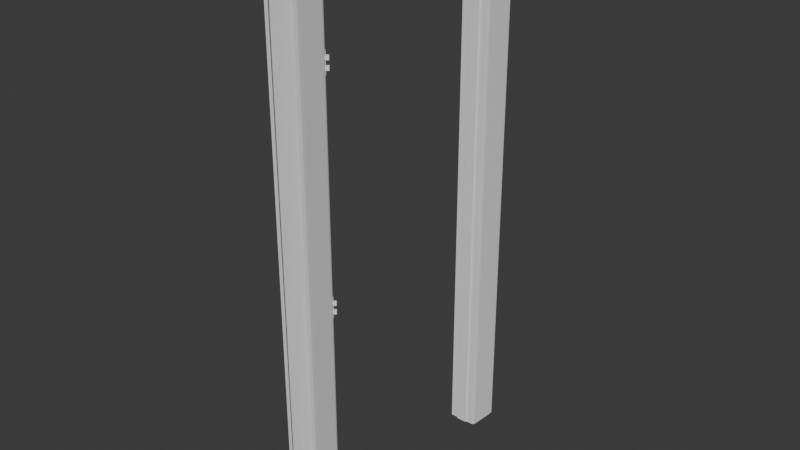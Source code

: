 # Source: door_frame.blend  (saved by Blender 4.3.34; exported with 4.5.12 LTS)
import bpy
from mathutils import Matrix  # noqa: F401  (used for matrix-valued properties, if any)

bpy.ops.wm.read_factory_settings(use_empty=True)
scene = bpy.context.scene
scene.name = 'Scene'

# ---- collections
col_collection = bpy.data.collections.new('Collection'); scene.collection.children.link(col_collection)

# ---- world
world_world = bpy.data.worlds.new('World'); scene.world = world_world
world_world.use_nodes = True; world_world.node_tree.nodes.clear()
_N = world_world.node_tree.nodes; _L = world_world.node_tree.links
n0 = _N.new('ShaderNodeOutputWorld'); n0.name = 'World Output'; n0.location = (300, 300)
n1 = _N.new('ShaderNodeBackground'); n1.name = 'Background'; n1.location = (10, 300)
n1.inputs[0].default_value = (0.05088, 0.05088, 0.05088, 1.0)
_L.new(n1.outputs[0], n0.inputs[0])
n0.is_active_output = True
world_world.color = (0.05088, 0.05088, 0.05088)
world_world.sun_shadow_jitter_overblur = 0.0

# ---- meshes
me_sm_door_frame = bpy.data.meshes.new('SM_Door_Frame')
me_sm_door_frame.from_pydata([(0.0641, 0.0, 0.5173), (0.0641, 2.116, 0.5176), (0.0493, 2.116, 0.5176), (0.0493, 0.0, 0.5173), (0.0527, 0.0, 0.4007), (0.0527, 1.999, 0.4), (0.0587, 0.0, 0.4138), (0.0587, 2.013, 0.4132), (0.0641, 0.0, 0.4982), (0.0641, 2.097, 0.4984), (0.0493, 2.116, -0.5172), (0.0641, 2.116, -0.5172), (0.0527, 1.999, -0.4), (0.0587, 2.012, -0.4131), (0.0641, 2.097, -0.4981), (0.0641, 0.0001, -0.5172), (0.0493, 0.0001, -0.5172), (0.0527, 0.0001, -0.4), (0.0587, 0.0001, -0.4131), (0.0641, 0.0001, -0.4981), (0.0204, 1.999, -0.4), (0.0204, 0.0, -0.4003), (0.0204, 1.999, 0.4), (0.0204, 0.0001, 0.4004), (-0.0641, 0.0, 0.5173), (-0.0641, 2.116, 0.5176), (-0.0493, 2.116, 0.5176), (-0.0493, 0.0, 0.5173), (-0.0527, 0.0, 0.4007), (-0.0527, 1.999, 0.4), (-0.0587, 0.0, 0.4138), (-0.0587, 2.013, 0.4132), (-0.0641, 0.0, 0.4982), (-0.0641, 2.097, 0.4984), (-0.0493, 2.116, -0.5172), (-0.0641, 2.116, -0.5172), (-0.0527, 1.999, -0.4), (-0.0587, 2.012, -0.4131), (-0.0641, 2.097, -0.4981), (-0.0641, 0.0001, -0.5172), (-0.0493, 0.0001, -0.5172), (-0.0527, 0.0001, -0.4), (-0.0587, 0.0001, -0.4131), (-0.0641, 0.0001, -0.4981), (-0.0204, 1.999, -0.4), (-0.0204, 0.0, -0.4003), (-0.0204, 1.999, 0.4), (-0.0204, 0.0001, 0.4004)], [], [(20, 12, 5), (5, 22, 20), (12, 20, 21), (21, 17, 12), (2, 3, 0), (0, 1, 2), (5, 7, 6), (6, 4, 5), (7, 9, 8), (8, 6, 7), (8, 9, 1), (1, 0, 8), (13, 18, 19), (19, 14, 13), (15, 11, 14), (14, 19, 15), (11, 1, 9), (9, 14, 11), (13, 7, 5), (5, 12, 13), (14, 9, 7), (7, 13, 14), (12, 17, 18), (18, 13, 12), (10, 2, 1), (1, 11, 10), (16, 10, 11), (11, 15, 16), (22, 5, 4), (4, 23, 22), (44, 46, 29), (29, 36, 44), (36, 41, 45), (45, 44, 36), (26, 25, 24), (24, 27, 26), (29, 28, 30), (30, 31, 29), (31, 30, 32), (32, 33, 31), (32, 24, 25), (25, 33, 32), (37, 38, 43), (43, 42, 37), (39, 43, 38), (38, 35, 39), (35, 38, 33), (33, 25, 35), (37, 36, 29), (29, 31, 37), (38, 37, 31), (31, 33, 38), (36, 37, 42), (42, 41, 36), (34, 35, 25), (25, 26, 34), (40, 39, 35), (35, 34, 40), (46, 47, 28), (28, 29, 46)])
me_sm_door_frame.polygons.foreach_set('use_smooth', [True] * 60)
_k = set([(0, 1), (0, 2), (1, 2), (1, 11), (4, 5), (4, 22), (5, 7), (5, 12), (5, 20), (5, 22), (10, 11), (11, 15), (12, 13), (12, 17), (12, 20), (14, 15), (24, 25), (24, 26), (25, 26), (25, 34), (25, 35), (28, 29), (28, 46), (29, 31), (29, 36), (29, 46), (34, 35), (35, 39), (36, 37), (36, 41), (36, 44)])
me_sm_door_frame.attributes.new('sharp_edge', 'BOOLEAN', 'EDGE').data.foreach_set('value', [ (min(e.vertices), max(e.vertices)) in _k for e in me_sm_door_frame.edges])
_uv = me_sm_door_frame.uv_layers.new(name='UVMap')
_uv.uv.foreach_set('vector', [0.8436, 0.5213, 0.8275, 0.5213, 0.8275, 0.1233, 0.8275, 0.1233, 0.8436, 0.1233, 0.8436, 0.5213, 0.901, 0.0026, 0.9177, 0.0025, 0.9177, 0.9587, 0.9177, 0.9587, 0.901, 0.9587, 0.901, 0.0026, 0.7942, 0.7897, 0.7942, 0.1234, 0.8058, 0.1233, 0.8058, 0.1233, 0.8058, 0.7896, 0.7942, 0.7897, 0.421, 0.0693, 0.4361, 0.0551, 0.4366, 0.927, 0.4366, 0.927, 0.4216, 0.9271, 0.421, 0.0693, 0.4361, 0.0551, 0.4731, 0.0184, 0.4732, 0.927, 0.4732, 0.927, 0.4366, 0.927, 0.4361, 0.0551, 0.4732, 0.927, 0.4731, 0.0184, 0.4891, 0.003, 0.4891, 0.003, 0.4891, 0.9269, 0.4732, 0.927, 0.5092, 0.8742, 0.5092, 0.0027, 0.5461, 0.0027, 0.5461, 0.0027, 0.5461, 0.911, 0.5092, 0.8742, 0.562, 0.0028, 0.562, 0.9192, 0.5461, 0.911, 0.5461, 0.911, 0.5461, 0.0027, 0.562, 0.0028, 0.6261, 0.1238, 0.6261, 0.6385, 0.6168, 0.629, 0.6168, 0.629, 0.6168, 0.1333, 0.6261, 0.1238, 0.5744, 0.1756, 0.5746, 0.5866, 0.5672, 0.58, 0.5672, 0.58, 0.567, 0.1821, 0.5744, 0.1756, 0.6168, 0.1333, 0.6168, 0.629, 0.5746, 0.5866, 0.5746, 0.5866, 0.5744, 0.1756, 0.6168, 0.1333, 0.4941, 0.8682, 0.4941, 0.0025, 0.5092, 0.0027, 0.5092, 0.0027, 0.5092, 0.8742, 0.4941, 0.8682, 0.9721, 0.0025, 0.9721, 0.4685, 0.964, 0.4685, 0.964, 0.4685, 0.964, 0.0026, 0.9721, 0.0025, 0.8225, 0.1233, 0.8225, 0.7896, 0.8108, 0.7897, 0.8108, 0.7897, 0.8108, 0.1234, 0.8225, 0.1233, 0.9228, 0.0026, 0.9394, 0.0025, 0.9394, 0.9588, 0.9394, 0.9588, 0.9228, 0.9588, 0.9228, 0.0026, 0.8436, 0.5213, 0.8436, 0.1233, 0.8275, 0.1233, 0.8275, 0.1233, 0.8275, 0.5213, 0.8436, 0.5213, 0.901, 0.0026, 0.901, 0.9587, 0.9177, 0.9587, 0.9177, 0.9587, 0.9177, 0.0025, 0.901, 0.0026, 0.7942, 0.7897, 0.8058, 0.7896, 0.8058, 0.1233, 0.8058, 0.1233, 0.7942, 0.1234, 0.7942, 0.7897, 0.421, 0.0693, 0.4216, 0.9271, 0.4366, 0.927, 0.4366, 0.927, 0.4361, 0.0551, 0.421, 0.0693, 0.4361, 0.0551, 0.4366, 0.927, 0.4732, 0.927, 0.4732, 0.927, 0.4731, 0.0184, 0.4361, 0.0551, 0.4732, 0.927, 0.4891, 0.9269, 0.4891, 0.003, 0.4891, 0.003, 0.4731, 0.0184, 0.4732, 0.927, 0.5092, 0.8742, 0.5461, 0.911, 0.5461, 0.0027, 0.5461, 0.0027, 0.5092, 0.0027, 0.5092, 0.8742, 0.562, 0.0028, 0.5461, 0.0027, 0.5461, 0.911, 0.5461, 0.911, 0.562, 0.9192, 0.562, 0.0028, 0.6261, 0.1238, 0.6168, 0.1333, 0.6168, 0.629, 0.6168, 0.629, 0.6261, 0.6385, 0.6261, 0.1238, 0.5744, 0.1756, 0.567, 0.1821, 0.5672, 0.58, 0.5672, 0.58, 0.5746, 0.5866, 0.5744, 0.1756, 0.6168, 0.1333, 0.5744, 0.1756, 0.5746, 0.5866, 0.5746, 0.5866, 0.6168, 0.629, 0.6168, 0.1333, 0.4941, 0.8682, 0.5092, 0.8742, 0.5092, 0.0027, 0.5092, 0.0027, 0.4941, 0.0025, 0.4941, 0.8682, 0.9721, 0.0025, 0.964, 0.0026, 0.964, 0.4685, 0.964, 0.4685, 0.9721, 0.4685, 0.9721, 0.0025, 0.8225, 0.1233, 0.8108, 0.1234, 0.8108, 0.7897, 0.8108, 0.7897, 0.8225, 0.7896, 0.8225, 0.1233, 0.9228, 0.0026, 0.9228, 0.9588, 0.9394, 0.9588, 0.9394, 0.9588, 0.9394, 0.0025, 0.9228, 0.0026])
me_sm_door_frame.update()
me_sm_door_frame.normals_split_custom_set([tuple(v) for v in zip(*[iter([1.456e-05, -1.0, 0.0001991, 1.457e-05, -1.0, 0.0001994, 1.457e-05, -1.0, 0.0001994, 2.563e-05, -1.0, 0.0001994, 2.562e-05, -1.0, 0.0001991, 2.563e-05, -1.0, 0.0001992, -0.003067, -0.0001393, 1.0, -0.003068, -0.0001007, 1.0, -0.003106, -0.0001001, 1.0, -0.003106, -0.0001001, 1.0, -0.003105, -9.998e-05, 1.0, -0.003067, -0.0001393, 1.0, 0.0, -0.0001418, 1.0, 0.0, -0.0001418, 1.0, 0.0, -0.0001418, 1.0, 0.0, -0.0001418, 1.0, 0.0, -0.0001418, 1.0, 0.0, -0.0001418, 1.0, 0.9098, -9.91e-05, -0.4151, 0.9981, -0.002703, -0.06139, 0.9976, 4.822e-06, -0.06932, 0.9976, 4.822e-06, -0.06932, 0.9098, -0.0001019, -0.4151, 0.9098, -9.91e-05, -0.4151, 0.9981, -0.002703, -0.06139, 0.9982, -0.002701, -0.06067, 0.9981, -9.191e-06, -0.06206, 0.9981, -9.191e-06, -0.06206, 0.9976, 4.822e-06, -0.06932, 0.9981, -0.002703, -0.06139, 0.9981, -9.191e-06, -0.06206, 0.9982, -0.002701, -0.06067, 1.0, -2.252e-07, 0.0, 1.0, -2.252e-07, 0.0, 1.0, 0.0, 0.0, 0.9981, -9.191e-06, -0.06206, 0.9981, -0.002699, 0.0613, 0.9976, 0.0, 0.06923, 0.9981, -2.65e-09, 0.062, 0.9981, -2.65e-09, 0.062, 0.9982, -0.002706, 0.06058, 0.9981, -0.002699, 0.0613, 1.0, 0.0, 0.0, 1.0, -2.943e-08, 0.0, 0.9982, -0.002706, 0.06058, 0.9982, -0.002706, 0.06058, 0.9981, -2.65e-09, 0.062, 1.0, 0.0, 0.0, 1.0, -2.943e-08, 0.0, 1.0, -2.252e-07, 0.0, 0.9982, -0.002701, -0.06067, 0.9982, -0.002701, -0.06067, 0.9982, -0.002706, 0.06058, 1.0, -2.943e-08, 0.0, 0.9981, -0.002699, 0.0613, 0.9981, -0.002703, -0.06139, 0.9153, -0.4028, 9.993e-05, 0.9153, -0.4028, 9.993e-05, 0.9153, -0.4028, 0.0001009, 0.9981, -0.002699, 0.0613, 0.9982, -0.002706, 0.06058, 0.9982, -0.002701, -0.06067, 0.9981, -0.002703, -0.06139, 0.9981, -0.002703, -0.06139, 0.9981, -0.002699, 0.0613, 0.9982, -0.002706, 0.06058, 0.9092, 0.0, 0.4164, 0.9092, 0.0, 0.4164, 0.9976, 0.0, 0.06923, 0.9976, 0.0, 0.06923, 0.9981, -0.002699, 0.0613, 0.9092, 0.0, 0.4164, 0.0, 1.0, 9.633e-05, 0.0, 1.0, 9.681e-05, 0.0, 1.0, 9.681e-05, 0.0, 1.0, 9.681e-05, 0.0, 1.0, 9.632e-05, 0.0, 1.0, 9.633e-05, 0.0, 0.0, -1.0, 0.0, 0.0, -1.0, 0.0, 0.0, -1.0, 0.0, 0.0, -1.0, 0.0, 0.0, -1.0, 0.0, 0.0, -1.0, 0.003885, -0.0003382, -1.0, 0.003885, -0.0003, -1.0, 0.003885, -0.0003005, -1.0, 0.003919, -0.0002998, -1.0, 0.003919, -0.0002993, -1.0, 0.003919, -0.0002996, -1.0, -2.953e-05, -1.0, 0.0001984, -2.564e-05, -1.0, 0.0001995, 3.729e-05, -1.0, 0.0002008, 3.729e-05, -1.0, 0.0002008, -1.457e-05, -1.0, 0.0001994, -2.953e-05, -1.0, 0.0001984, 0.003067, -0.0001005, 1.0, 0.003104, -9.995e-05, 1.0, 0.003105, -0.0001001, 1.0, 0.003105, -0.0001001, 1.0, 0.003067, -0.0001007, 1.0, 0.003067, -0.0001005, 1.0, 0.0, -0.0001418, 1.0, 0.0, -0.0001418, 1.0, 0.0, -0.0001418, 1.0, 0.0, -0.0001418, 1.0, 0.0, -0.0001418, 1.0, 0.0, -0.0001418, 1.0, -0.9098, -0.0001008, -0.415, -0.9098, -0.0001019, -0.4151, -0.9976, -8.518e-05, -0.06932, -0.9976, -8.518e-05, -0.06932, -0.9981, -0.002703, -0.06139, -0.9098, -0.0001008, -0.415, -0.9981, -0.002703, -0.06139, -0.9976, -8.518e-05, -0.06932, -0.9981, 2.388e-06, -0.06206, -0.9981, 2.388e-06, -0.06206, -0.9982, -0.002703, -0.06067, -0.9981, -0.002703, -0.06139, -0.9981, 2.388e-06, -0.06206, -1.0, 1.8e-10, 0.0, -1.0, -3.788e-07, 0.0, -1.0, -3.788e-07, 0.0, -0.9982, -0.002703, -0.06067, -0.9981, 2.388e-06, -0.06206, -0.9981, -0.002699, 0.0613, -0.9982, -0.002701, 0.06058, -0.9981, 0.0, 0.062, -0.9981, 0.0, 0.062, -0.9976, -1.541e-08, 0.06923, -0.9981, -0.002699, 0.0613, -1.0, 0.0, 0.0, -0.9981, 0.0, 0.062, -0.9982, -0.002701, 0.06058, -0.9982, -0.002701, 0.06058, -1.0, -9.022e-09, 0.0, -1.0, 0.0, 0.0, -1.0, -9.022e-09, 0.0, -0.9982, -0.002701, 0.06058, -0.9982, -0.002703, -0.06067, -0.9982, -0.002703, -0.06067, -1.0, -3.788e-07, 0.0, -1.0, -9.022e-09, 0.0, -0.9981, -0.002699, 0.0613, -0.9153, -0.4028, 0.000101, -0.9153, -0.4028, 9.99e-05, -0.9153, -0.4028, 9.99e-05, -0.9981, -0.002703, -0.06139, -0.9981, -0.002699, 0.0613, -0.9982, -0.002701, 0.06058, -0.9981, -0.002699, 0.0613, -0.9981, -0.002703, -0.06139, -0.9981, -0.002703, -0.06139, -0.9982, -0.002703, -0.06067, -0.9982, -0.002701, 0.06058, -0.9092, 0.0, 0.4164, -0.9981, -0.002699, 0.0613, -0.9976, -1.541e-08, 0.06923, -0.9976, -1.541e-08, 0.06923, -0.9092, 0.0, 0.4164, -0.9092, 0.0, 0.4164, 0.0, 1.0, 9.632e-05, 0.0, 1.0, 9.632e-05, 0.0, 1.0, 9.632e-05, 0.0, 1.0, 9.681e-05, 0.0, 1.0, 9.681e-05, 0.0, 1.0, 9.681e-05, 0.0, 0.0, -1.0, 0.0, 0.0, -1.0, 0.0, 0.0, -1.0, 0.0, 0.0, -1.0, 0.0, 0.0, -1.0, 0.0, 0.0, -1.0, -0.003919, -0.0002996, -1.0, -0.003919, -0.0002992, -1.0, -0.003919, -0.0002999, -1.0, -0.003884, -0.0003005, -1.0, -0.003884, -0.0003, -1.0, -0.003884, -0.0003, -1.0])] * 3)])
me_sm_door_frame_hinges = bpy.data.meshes.new('SM_Door_Frame_Hinges')
me_sm_door_frame_hinges.from_pydata([(0.0635, 0.1244, 0.398), (0.0641, 0.1244, 0.395), (0.0627, 0.1244, 0.3922), (0.0599, 0.1244, 0.3906), (0.0568, 0.1244, 0.391), (0.0545, 0.1244, 0.3931), (0.054, 0.1244, 0.3961), (0.055, 0.1244, 0.4009), (0.0612, 0.1244, 0.4001), (0.0635, 0.1398, 0.398), (0.0641, 0.1398, 0.395), (0.0627, 0.1398, 0.3922), (0.0599, 0.1398, 0.3906), (0.0568, 0.1398, 0.391), (0.0545, 0.1398, 0.3931), (0.054, 0.1398, 0.3961), (0.055, 0.1398, 0.4009), (0.0612, 0.1398, 0.4001), (0.0641, 0.1713, 0.395), (0.0635, 0.1713, 0.398), (0.0627, 0.1713, 0.3922), (0.0599, 0.1713, 0.3906), (0.0568, 0.1713, 0.391), (0.0545, 0.1713, 0.3931), (0.054, 0.1713, 0.3961), (0.0612, 0.1713, 0.4001), (0.0641, 0.1564, 0.395), (0.0635, 0.1564, 0.398), (0.0627, 0.1564, 0.3922), (0.0599, 0.1564, 0.3906), (0.0568, 0.1564, 0.391), (0.0545, 0.1564, 0.3931), (0.054, 0.1564, 0.3961), (0.0535, 0.1564, 0.3977), (0.0612, 0.1564, 0.4001), (0.0209, 0.1873, 0.3977), (0.0209, 0.1873, 0.4009), (0.0527, 0.1244, 0.3977), (0.0527, 0.1244, 0.4009), (0.0527, 0.1398, 0.4009), (0.0527, 0.1398, 0.3977), (0.0527, 0.1713, 0.3977), (0.0527, 0.1564, 0.3977), (0.0527, 0.1564, 0.4009), (0.0527, 0.1713, 0.4009), (0.0527, 0.1873, 0.3977), (0.0527, 0.1873, 0.4009), (0.0535, 0.1244, 0.3977), (0.0535, 0.1398, 0.3977), (0.0535, 0.1713, 0.3977), (0.055, 0.1713, 0.4009), (0.055, 0.1564, 0.4009), (0.0209, 0.1082, 0.3977), (0.0209, 0.1082, 0.4009), (0.0527, 0.1082, 0.4009), (0.0527, 0.1082, 0.3977), (0.0635, 1.736, 0.398), (0.0641, 1.736, 0.395), (0.0627, 1.736, 0.3922), (0.0599, 1.736, 0.3906), (0.0568, 1.736, 0.391), (0.0545, 1.736, 0.3931), (0.054, 1.736, 0.3961), (0.055, 1.736, 0.4009), (0.0612, 1.736, 0.4001), (0.0635, 1.751, 0.398), (0.0641, 1.751, 0.395), (0.0627, 1.751, 0.3922), (0.0599, 1.751, 0.3906), (0.0568, 1.751, 0.391), (0.0545, 1.751, 0.3931), (0.054, 1.751, 0.3961), (0.055, 1.751, 0.4009), (0.0612, 1.751, 0.4001), (0.0641, 1.783, 0.395), (0.0635, 1.783, 0.398), (0.0627, 1.783, 0.3922), (0.0599, 1.783, 0.3906), (0.0568, 1.783, 0.391), (0.0545, 1.783, 0.3931), (0.054, 1.783, 0.3961), (0.0612, 1.783, 0.4001), (0.0641, 1.768, 0.395), (0.0635, 1.768, 0.398), (0.0627, 1.768, 0.3922), (0.0599, 1.768, 0.3906), (0.0568, 1.768, 0.391), (0.0545, 1.768, 0.3931), (0.054, 1.768, 0.3961), (0.0535, 1.768, 0.3977), (0.0612, 1.768, 0.4001), (0.0209, 1.799, 0.3977), (0.0209, 1.799, 0.4009), (0.0527, 1.736, 0.3977), (0.0527, 1.736, 0.4009), (0.0527, 1.751, 0.4009), (0.0527, 1.751, 0.3977), (0.0527, 1.783, 0.3977), (0.0527, 1.768, 0.3977), (0.0527, 1.768, 0.4009), (0.0527, 1.783, 0.4009), (0.0527, 1.799, 0.3977), (0.0527, 1.799, 0.4009), (0.0535, 1.736, 0.3977), (0.0535, 1.751, 0.3977), (0.0535, 1.783, 0.3977), (0.055, 1.783, 0.4009), (0.055, 1.768, 0.4009), (0.0209, 1.72, 0.3977), (0.0209, 1.72, 0.4009), (0.0527, 1.72, 0.4009), (0.0527, 1.72, 0.3977), (0.0635, 0.9107, 0.398), (0.0641, 0.9107, 0.395), (0.0627, 0.9107, 0.3922), (0.0599, 0.9107, 0.3906), (0.0568, 0.9107, 0.391), (0.0545, 0.9107, 0.3931), (0.054, 0.9107, 0.3961), (0.055, 0.9107, 0.4009), (0.0612, 0.9107, 0.4001), (0.0635, 0.926, 0.398), (0.0641, 0.926, 0.395), (0.0627, 0.926, 0.3922), (0.0599, 0.926, 0.3906), (0.0568, 0.926, 0.391), (0.0545, 0.926, 0.3931), (0.054, 0.926, 0.3961), (0.055, 0.926, 0.4009), (0.0612, 0.926, 0.4001), (0.0641, 0.9576, 0.395), (0.0635, 0.9576, 0.398), (0.0627, 0.9576, 0.3922), (0.0599, 0.9576, 0.3906), (0.0568, 0.9576, 0.391), (0.0545, 0.9576, 0.3931), (0.054, 0.9576, 0.3961), (0.0612, 0.9576, 0.4001), (0.0641, 0.9427, 0.395), (0.0635, 0.9427, 0.398), (0.0627, 0.9427, 0.3922), (0.0599, 0.9427, 0.3906), (0.0568, 0.9427, 0.391), (0.0545, 0.9427, 0.3931), (0.054, 0.9427, 0.3961), (0.0535, 0.9427, 0.3977), (0.0612, 0.9427, 0.4001), (0.0209, 0.9736, 0.3977), (0.0209, 0.9736, 0.4009), (0.0527, 0.9107, 0.3977), (0.0527, 0.9107, 0.4009), (0.0527, 0.926, 0.4009), (0.0527, 0.926, 0.3977), (0.0527, 0.9576, 0.3977), (0.0527, 0.9427, 0.3977), (0.0527, 0.9427, 0.4009), (0.0527, 0.9576, 0.4009), (0.0527, 0.9736, 0.3977), (0.0527, 0.9736, 0.4009), (0.0535, 0.9107, 0.3977), (0.0535, 0.926, 0.3977), (0.0535, 0.9576, 0.3977), (0.055, 0.9576, 0.4009), (0.055, 0.9427, 0.4009), (0.0209, 0.8944, 0.3977), (0.0209, 0.8944, 0.4009), (0.0527, 0.8944, 0.4009), (0.0527, 0.8944, 0.3977)], [], [(10, 9, 0), (0, 1, 10), (11, 10, 1), (1, 2, 11), (12, 11, 2), (2, 3, 12), (13, 12, 3), (3, 4, 13), (14, 13, 4), (4, 5, 14), (15, 14, 5), (5, 6, 15), (17, 16, 7), (7, 8, 17), (8, 7, 47), (47, 6, 8), (9, 17, 8), (8, 0, 9), (18, 19, 27), (27, 26, 18), (20, 18, 26), (26, 28, 20), (21, 20, 28), (28, 29, 21), (22, 21, 29), (29, 30, 22), (23, 22, 30), (30, 31, 23), (24, 23, 31), (31, 32, 24), (25, 50, 51), (51, 34, 25), (36, 35, 52), (52, 53, 36), (34, 51, 33), (33, 32, 34), (19, 25, 34), (34, 27, 19), (37, 47, 7), (7, 38, 37), (38, 7, 16), (16, 39, 38), (40, 48, 47), (47, 37, 40), (41, 49, 33), (33, 42, 41), (43, 51, 50), (50, 44, 43), (33, 51, 43), (43, 42, 33), (16, 48, 40), (40, 39, 16), (38, 53, 54), (53, 38, 39), (37, 52, 40), (52, 35, 42), (43, 44, 36), (36, 53, 43), (36, 44, 46), (46, 45, 35), (35, 36, 46), (41, 44, 50), (50, 49, 41), (41, 35, 45), (53, 39, 43), (42, 43, 39), (39, 40, 42), (40, 52, 42), (15, 48, 16), (16, 17, 15), (24, 49, 50), (50, 25, 24), (32, 33, 49), (49, 24, 32), (5, 4, 1), (1, 0, 5), (4, 3, 2), (2, 1, 4), (5, 0, 8), (8, 6, 5), (9, 10, 13), (13, 14, 9), (10, 11, 12), (12, 13, 10), (9, 14, 15), (15, 17, 9), (19, 18, 22), (22, 23, 19), (18, 20, 21), (21, 22, 18), (19, 23, 24), (24, 25, 19), (45, 46, 44), (44, 41, 45), (31, 30, 26), (26, 27, 31), (30, 29, 28), (28, 26, 30), (31, 27, 34), (34, 32, 31), (55, 54, 53), (53, 52, 55), (35, 41, 42), (52, 37, 55), (37, 38, 54), (54, 55, 37), (6, 47, 48), (48, 15, 6), (66, 65, 56), (56, 57, 66), (67, 66, 57), (57, 58, 67), (68, 67, 58), (58, 59, 68), (69, 68, 59), (59, 60, 69), (70, 69, 60), (60, 61, 70), (71, 70, 61), (61, 62, 71), (73, 72, 63), (63, 64, 73), (64, 63, 103), (103, 62, 64), (65, 73, 64), (64, 56, 65), (74, 75, 83), (83, 82, 74), (76, 74, 82), (82, 84, 76), (77, 76, 84), (84, 85, 77), (78, 77, 85), (85, 86, 78), (79, 78, 86), (86, 87, 79), (80, 79, 87), (87, 88, 80), (81, 106, 107), (107, 90, 81), (92, 91, 108), (108, 109, 92), (90, 107, 89), (89, 88, 90), (75, 81, 90), (90, 83, 75), (93, 103, 63), (63, 94, 93), (94, 63, 72), (72, 95, 94), (96, 104, 103), (103, 93, 96), (97, 105, 89), (89, 98, 97), (99, 107, 106), (106, 100, 99), (89, 107, 99), (99, 98, 89), (72, 104, 96), (96, 95, 72), (94, 109, 110), (109, 94, 95), (93, 108, 96), (108, 91, 98), (99, 100, 92), (92, 109, 99), (92, 100, 102), (102, 101, 91), (91, 92, 102), (97, 100, 106), (106, 105, 97), (97, 91, 101), (109, 95, 99), (98, 99, 95), (95, 96, 98), (96, 108, 98), (71, 104, 72), (72, 73, 71), (80, 105, 106), (106, 81, 80), (88, 89, 105), (105, 80, 88), (61, 60, 57), (57, 56, 61), (60, 59, 58), (58, 57, 60), (61, 56, 64), (64, 62, 61), (65, 66, 69), (69, 70, 65), (66, 67, 68), (68, 69, 66), (65, 70, 71), (71, 73, 65), (75, 74, 78), (78, 79, 75), (74, 76, 77), (77, 78, 74), (75, 79, 80), (80, 81, 75), (101, 102, 100), (100, 97, 101), (87, 86, 82), (82, 83, 87), (86, 85, 84), (84, 82, 86), (87, 83, 90), (90, 88, 87), (111, 110, 109), (109, 108, 111), (91, 97, 98), (108, 93, 111), (93, 94, 110), (110, 111, 93), (62, 103, 104), (104, 71, 62), (122, 121, 112), (112, 113, 122), (123, 122, 113), (113, 114, 123), (124, 123, 114), (114, 115, 124), (125, 124, 115), (115, 116, 125), (126, 125, 116), (116, 117, 126), (127, 126, 117), (117, 118, 127), (129, 128, 119), (119, 120, 129), (120, 119, 159), (159, 118, 120), (121, 129, 120), (120, 112, 121), (130, 131, 139), (139, 138, 130), (132, 130, 138), (138, 140, 132), (133, 132, 140), (140, 141, 133), (134, 133, 141), (141, 142, 134), (135, 134, 142), (142, 143, 135), (136, 135, 143), (143, 144, 136), (137, 162, 163), (163, 146, 137), (148, 147, 164), (164, 165, 148), (146, 163, 145), (145, 144, 146), (131, 137, 146), (146, 139, 131), (149, 159, 119), (119, 150, 149), (150, 119, 128), (128, 151, 150), (152, 160, 159), (159, 149, 152), (153, 161, 145), (145, 154, 153), (155, 163, 162), (162, 156, 155), (145, 163, 155), (155, 154, 145), (128, 160, 152), (152, 151, 128), (150, 165, 166), (165, 150, 151), (149, 164, 152), (164, 147, 154), (155, 156, 148), (148, 165, 155), (148, 156, 158), (158, 157, 147), (147, 148, 158), (153, 156, 162), (162, 161, 153), (153, 147, 157), (165, 151, 155), (154, 155, 151), (151, 152, 154), (152, 164, 154), (127, 160, 128), (128, 129, 127), (136, 161, 162), (162, 137, 136), (144, 145, 161), (161, 136, 144), (117, 116, 113), (113, 112, 117), (116, 115, 114), (114, 113, 116), (117, 112, 120), (120, 118, 117), (121, 122, 125), (125, 126, 121), (122, 123, 124), (124, 125, 122), (121, 126, 127), (127, 129, 121), (131, 130, 134), (134, 135, 131), (130, 132, 133), (133, 134, 130), (131, 135, 136), (136, 137, 131), (157, 158, 156), (156, 153, 157), (143, 142, 138), (138, 139, 143), (142, 141, 140), (140, 138, 142), (143, 139, 146), (146, 144, 143), (167, 166, 165), (165, 164, 167), (147, 153, 154), (164, 149, 167), (149, 150, 166), (166, 167, 149), (118, 159, 160), (160, 127, 118)])
me_sm_door_frame_hinges.polygons.foreach_set('use_smooth', [True] * 324)
_k = set([(0, 1), (0, 8), (1, 2), (2, 3), (3, 4), (4, 5), (5, 6), (6, 47), (7, 8), (7, 38), (9, 10), (9, 17), (10, 11), (11, 12), (12, 13), (13, 14), (14, 15), (15, 48), (16, 17), (16, 39), (18, 19), (18, 20), (19, 25), (20, 21), (21, 22), (22, 23), (23, 24), (24, 49), (25, 50), (26, 27), (26, 28), (27, 34), (28, 29), (29, 30), (30, 31), (31, 32), (32, 33), (33, 42), (33, 49), (34, 51), (35, 36), (35, 45), (35, 52), (36, 46), (36, 53), (37, 38), (37, 47), (37, 55), (38, 54), (39, 40), (39, 43), (40, 42), (40, 48), (41, 44), (41, 45), (41, 49), (42, 43), (43, 51), (44, 46), (44, 50), (45, 46), (47, 48), (52, 53), (52, 55), (53, 54), (54, 55), (56, 57), (56, 64), (57, 58), (58, 59), (59, 60), (60, 61), (61, 62), (62, 103), (63, 64), (63, 94), (65, 66), (65, 73), (66, 67), (67, 68), (68, 69), (69, 70), (70, 71), (71, 104), (72, 73), (72, 95), (74, 75), (74, 76), (75, 81), (76, 77), (77, 78), (78, 79), (79, 80), (80, 105), (81, 106), (82, 83), (82, 84), (83, 90), (84, 85), (85, 86), (86, 87), (87, 88), (88, 89), (89, 98), (89, 105), (90, 107), (91, 92), (91, 101), (91, 108), (92, 102), (92, 109), (93, 94), (93, 103), (93, 111), (94, 110), (95, 96), (95, 99), (96, 98), (96, 104), (97, 100), (97, 101), (97, 105), (98, 99), (99, 107), (100, 102), (100, 106), (101, 102), (103, 104), (108, 109), (108, 111), (109, 110), (110, 111), (112, 113), (112, 120), (113, 114), (114, 115), (115, 116), (116, 117), (117, 118), (118, 159), (119, 120), (119, 150), (121, 122), (121, 129), (122, 123), (123, 124), (124, 125), (125, 126), (126, 127), (127, 160), (128, 129), (128, 151), (130, 131), (130, 132), (131, 137), (132, 133), (133, 134), (134, 135), (135, 136), (136, 161), (137, 162), (138, 139), (138, 140), (139, 146), (140, 141), (141, 142), (142, 143), (143, 144), (144, 145), (145, 154), (145, 161), (146, 163), (147, 148), (147, 157), (147, 164), (148, 158), (148, 165), (149, 150), (149, 159), (149, 167), (150, 166), (151, 152), (151, 155), (152, 154), (152, 160), (153, 156), (153, 157), (153, 161), (154, 155), (155, 163), (156, 158), (156, 162), (157, 158), (159, 160), (164, 165), (164, 167), (165, 166), (166, 167)])
me_sm_door_frame_hinges.attributes.new('sharp_edge', 'BOOLEAN', 'EDGE').data.foreach_set('value', [ (min(e.vertices), max(e.vertices)) in _k for e in me_sm_door_frame_hinges.edges])
_uv = me_sm_door_frame_hinges.uv_layers.new(name='UVMap')
_uv.uv.foreach_set('vector', [0.9772, 0.2899, 0.9772, 0.2866, 0.9934, 0.2866, 0.9934, 0.2866, 0.9934, 0.2899, 0.9772, 0.2899, 0.9772, 0.2932, 0.9772, 0.2899, 0.9934, 0.2899, 0.9934, 0.2899, 0.9934, 0.2932, 0.9772, 0.2932, 0.9772, 0.2966, 0.9772, 0.2932, 0.9934, 0.2932, 0.9934, 0.2932, 0.9934, 0.2966, 0.9772, 0.2966, 0.9772, 0.2999, 0.9772, 0.2966, 0.9934, 0.2966, 0.9934, 0.2966, 0.9934, 0.2999, 0.9772, 0.2999, 0.9772, 0.3031, 0.9772, 0.2999, 0.9934, 0.2999, 0.9934, 0.2999, 0.9934, 0.3031, 0.9772, 0.3031, 0.9772, 0.3064, 0.9772, 0.3031, 0.9934, 0.3031, 0.9934, 0.3031, 0.9934, 0.3064, 0.9772, 0.3064, 0.9772, 0.2833, 0.9772, 0.2767, 0.9934, 0.2767, 0.9934, 0.2767, 0.9934, 0.2833, 0.9772, 0.2833, 0.5671, 0.6007, 0.567, 0.594, 0.5705, 0.5929, 0.5705, 0.5929, 0.5721, 0.5935, 0.5671, 0.6007, 0.9772, 0.2866, 0.9772, 0.2833, 0.9934, 0.2833, 0.9934, 0.2833, 0.9934, 0.2866, 0.9772, 0.2866, 0.584, 0.8973, 0.584, 0.894, 0.5996, 0.894, 0.5996, 0.894, 0.5996, 0.8973, 0.584, 0.8973, 0.584, 0.9006, 0.584, 0.8973, 0.5996, 0.8973, 0.5996, 0.8973, 0.5996, 0.9006, 0.584, 0.9006, 0.584, 0.904, 0.584, 0.9006, 0.5996, 0.9006, 0.5996, 0.9006, 0.5996, 0.904, 0.584, 0.904, 0.584, 0.9073, 0.584, 0.904, 0.5996, 0.904, 0.5996, 0.904, 0.5996, 0.9073, 0.584, 0.9073, 0.584, 0.9106, 0.584, 0.9073, 0.5996, 0.9073, 0.5996, 0.9073, 0.5996, 0.9106, 0.584, 0.9106, 0.584, 0.9138, 0.584, 0.9106, 0.5996, 0.9106, 0.5996, 0.9106, 0.5996, 0.9138, 0.584, 0.9138, 0.584, 0.8908, 0.584, 0.8841, 0.5996, 0.8841, 0.5996, 0.8841, 0.5996, 0.8908, 0.584, 0.8908, 0.7292, 0.5461, 0.7326, 0.5461, 0.7326, 0.6297, 0.7326, 0.6297, 0.7292, 0.6297, 0.7292, 0.5461, 0.7645, 0.7668, 0.7644, 0.7601, 0.7679, 0.759, 0.7679, 0.759, 0.7695, 0.7596, 0.7645, 0.7668, 0.584, 0.894, 0.584, 0.8908, 0.5996, 0.8908, 0.5996, 0.8908, 0.5996, 0.894, 0.584, 0.894, 0.5706, 0.592, 0.5705, 0.5929, 0.567, 0.594, 0.567, 0.594, 0.5673, 0.5917, 0.5706, 0.592, 0.9934, 0.2743, 0.9934, 0.2767, 0.9772, 0.2767, 0.9772, 0.2767, 0.9772, 0.2743, 0.9934, 0.2743, 0.5679, 0.6701, 0.567, 0.6701, 0.567, 0.6539, 0.567, 0.6539, 0.5679, 0.6539, 0.5679, 0.6701, 0.5679, 0.7034, 0.567, 0.7034, 0.567, 0.6877, 0.567, 0.6877, 0.5679, 0.6877, 0.5679, 0.7034, 0.5996, 0.8818, 0.5996, 0.8841, 0.584, 0.8841, 0.584, 0.8841, 0.584, 0.8818, 0.5996, 0.8818, 0.7679, 0.759, 0.7644, 0.7601, 0.7647, 0.7578, 0.7647, 0.7578, 0.768, 0.7581, 0.7679, 0.759, 0.8275, 0.5968, 0.831, 0.5979, 0.8311, 0.5987, 0.8311, 0.5987, 0.8277, 0.5991, 0.8275, 0.5968, 0.6334, 0.8818, 0.6506, 0.8481, 0.6506, 0.8818, 0.6506, 0.8481, 0.6334, 0.8818, 0.6173, 0.8818, 0.5679, 0.6539, 0.6015, 0.6367, 0.5679, 0.6701, 0.6015, 0.6367, 0.6015, 0.7203, 0.5679, 0.6877, 0.5996, 0.8818, 0.584, 0.8818, 0.567, 0.8481, 0.567, 0.8481, 0.6506, 0.8481, 0.5996, 0.8818, 0.567, 0.8481, 0.584, 0.8818, 0.567, 0.8818, 0.6929, 0.1166, 0.6929, 0.1133, 0.7265, 0.1133, 0.7265, 0.1133, 0.7265, 0.1166, 0.6929, 0.1166, 0.8395, 0.6591, 0.8361, 0.6595, 0.8359, 0.6572, 0.8359, 0.6572, 0.8394, 0.6583, 0.8395, 0.6591, 0.5679, 0.7034, 0.6015, 0.7203, 0.5679, 0.7203, 0.6506, 0.8481, 0.6173, 0.8818, 0.5996, 0.8818, 0.964, 0.5763, 0.9674, 0.5763, 0.9674, 0.5939, 0.9674, 0.5939, 0.964, 0.5939, 0.964, 0.5763, 0.5679, 0.6701, 0.6015, 0.6367, 0.5679, 0.6877, 0.8326, 0.5973, 0.831, 0.5979, 0.8275, 0.5968, 0.8275, 0.5968, 0.8275, 0.5901, 0.8326, 0.5973, 0.841, 0.6577, 0.8394, 0.6583, 0.8359, 0.6572, 0.8359, 0.6572, 0.8359, 0.6505, 0.841, 0.6577, 0.5996, 0.9138, 0.5996, 0.9156, 0.584, 0.9156, 0.584, 0.9156, 0.584, 0.9138, 0.5996, 0.9138, 0.5752, 0.5945, 0.5772, 0.5971, 0.5721, 0.6043, 0.5721, 0.6043, 0.569, 0.6033, 0.5752, 0.5945, 0.5772, 0.5971, 0.5772, 0.6004, 0.5752, 0.6032, 0.5752, 0.6032, 0.5721, 0.6043, 0.5772, 0.5971, 0.5752, 0.5945, 0.569, 0.6033, 0.5671, 0.6007, 0.5671, 0.6007, 0.5721, 0.5935, 0.5752, 0.5945, 0.8295, 0.5875, 0.8326, 0.5865, 0.8376, 0.5937, 0.8376, 0.5937, 0.8357, 0.5963, 0.8295, 0.5875, 0.8326, 0.5865, 0.8357, 0.5876, 0.8376, 0.5904, 0.8376, 0.5904, 0.8376, 0.5937, 0.8326, 0.5865, 0.8295, 0.5875, 0.8357, 0.5963, 0.8326, 0.5973, 0.8326, 0.5973, 0.8275, 0.5901, 0.8295, 0.5875, 0.8378, 0.6479, 0.841, 0.6469, 0.846, 0.6541, 0.846, 0.6541, 0.8441, 0.6567, 0.8378, 0.6479, 0.841, 0.6469, 0.8441, 0.648, 0.846, 0.6508, 0.846, 0.6508, 0.846, 0.6541, 0.841, 0.6469, 0.8378, 0.6479, 0.8441, 0.6567, 0.841, 0.6577, 0.841, 0.6577, 0.8359, 0.6505, 0.8378, 0.6479, 0.779, 0.6971, 0.7824, 0.6971, 0.7824, 0.7141, 0.7824, 0.7141, 0.779, 0.7141, 0.779, 0.6971, 0.7726, 0.7606, 0.7746, 0.7632, 0.7695, 0.7704, 0.7695, 0.7704, 0.7664, 0.7694, 0.7726, 0.7606, 0.7746, 0.7632, 0.7746, 0.7665, 0.7726, 0.7693, 0.7726, 0.7693, 0.7695, 0.7704, 0.7746, 0.7632, 0.7726, 0.7606, 0.7664, 0.7694, 0.7645, 0.7668, 0.7645, 0.7668, 0.7695, 0.7596, 0.7726, 0.7606, 0.7644, 0.1166, 0.7644, 0.1133, 0.798, 0.1133, 0.798, 0.1133, 0.798, 0.1166, 0.7644, 0.1166, 0.6015, 0.7203, 0.5679, 0.7034, 0.5679, 0.6877, 0.6015, 0.6367, 0.5679, 0.6539, 0.5679, 0.6367, 0.7715, 0.6468, 0.7748, 0.6468, 0.7748, 0.664, 0.7748, 0.664, 0.7715, 0.664, 0.7715, 0.6468, 0.9934, 0.3064, 0.9934, 0.3081, 0.9772, 0.3081, 0.9772, 0.3081, 0.9772, 0.3064, 0.9934, 0.3064, 0.4396, 0.0025, 0.4429, 0.0025, 0.4429, 0.0187, 0.4429, 0.0187, 0.4396, 0.0187, 0.4396, 0.0025, 0.4363, 0.0025, 0.4396, 0.0025, 0.4396, 0.0187, 0.4396, 0.0187, 0.4363, 0.0187, 0.4363, 0.0025, 0.4329, 0.0025, 0.4363, 0.0025, 0.4363, 0.0187, 0.4363, 0.0187, 0.4329, 0.0187, 0.4329, 0.0025, 0.4296, 0.0025, 0.4329, 0.0025, 0.4329, 0.0187, 0.4329, 0.0187, 0.4296, 0.0187, 0.4296, 0.0025, 0.4263, 0.0025, 0.4296, 0.0025, 0.4296, 0.0187, 0.4296, 0.0187, 0.4263, 0.0187, 0.4263, 0.0025, 0.4231, 0.0025, 0.4263, 0.0025, 0.4263, 0.0187, 0.4263, 0.0187, 0.4231, 0.0187, 0.4231, 0.0025, 0.4461, 0.0025, 0.4528, 0.0025, 0.4528, 0.0187, 0.4528, 0.0187, 0.4461, 0.0187, 0.4461, 0.0025, 0.7231, 0.3289, 0.723, 0.3222, 0.7265, 0.3211, 0.7265, 0.3211, 0.7281, 0.3217, 0.7231, 0.3289, 0.4429, 0.0025, 0.4461, 0.0025, 0.4461, 0.0187, 0.4461, 0.0187, 0.4429, 0.0187, 0.4429, 0.0025, 0.7827, 0.8349, 0.7859, 0.8349, 0.7859, 0.8505, 0.7859, 0.8505, 0.7827, 0.8505, 0.7827, 0.8349, 0.7793, 0.8349, 0.7827, 0.8349, 0.7827, 0.8505, 0.7827, 0.8505, 0.7793, 0.8505, 0.7793, 0.8349, 0.776, 0.8349, 0.7793, 0.8349, 0.7793, 0.8505, 0.7793, 0.8505, 0.776, 0.8505, 0.776, 0.8349, 0.7727, 0.8349, 0.776, 0.8349, 0.776, 0.8505, 0.776, 0.8505, 0.7727, 0.8505, 0.7727, 0.8349, 0.7694, 0.8349, 0.7727, 0.8349, 0.7727, 0.8505, 0.7727, 0.8505, 0.7694, 0.8505, 0.7694, 0.8349, 0.7661, 0.8349, 0.7694, 0.8349, 0.7694, 0.8505, 0.7694, 0.8505, 0.7661, 0.8505, 0.7661, 0.8349, 0.7892, 0.8349, 0.7959, 0.8349, 0.7959, 0.8505, 0.7959, 0.8505, 0.7892, 0.8505, 0.7892, 0.8349, 0.7851, 0.6065, 0.7884, 0.6065, 0.7884, 0.6901, 0.7884, 0.6901, 0.7851, 0.6901, 0.7851, 0.6065, 0.6875, 0.797, 0.6874, 0.7903, 0.6909, 0.7892, 0.6909, 0.7892, 0.6925, 0.7898, 0.6875, 0.797, 0.7859, 0.8349, 0.7892, 0.8349, 0.7892, 0.8505, 0.7892, 0.8505, 0.7859, 0.8505, 0.7859, 0.8349, 0.7266, 0.3203, 0.7265, 0.3211, 0.723, 0.3222, 0.723, 0.3222, 0.7233, 0.3199, 0.7266, 0.3203, 0.4552, 0.0187, 0.4528, 0.0187, 0.4528, 0.0025, 0.4528, 0.0025, 0.4552, 0.0025, 0.4552, 0.0187, 0.5679, 0.7607, 0.567, 0.7607, 0.567, 0.7445, 0.567, 0.7445, 0.5679, 0.7445, 0.5679, 0.7607, 0.5679, 0.794, 0.567, 0.794, 0.567, 0.7783, 0.567, 0.7783, 0.5679, 0.7783, 0.5679, 0.794, 0.7982, 0.8505, 0.7959, 0.8505, 0.7959, 0.8349, 0.7959, 0.8349, 0.7982, 0.8349, 0.7982, 0.8505, 0.6909, 0.7892, 0.6874, 0.7903, 0.6877, 0.788, 0.6877, 0.788, 0.691, 0.7883, 0.6909, 0.7892, 0.6874, 0.7679, 0.6909, 0.769, 0.691, 0.7699, 0.691, 0.7699, 0.6877, 0.7702, 0.6874, 0.7679, 0.7982, 0.8843, 0.8319, 0.9015, 0.7982, 0.9015, 0.8319, 0.9015, 0.7982, 0.8843, 0.7982, 0.8682, 0.5679, 0.7445, 0.6015, 0.7273, 0.5679, 0.7607, 0.6015, 0.7273, 0.6015, 0.8109, 0.5679, 0.7783, 0.7982, 0.8505, 0.7982, 0.8349, 0.8319, 0.8179, 0.8319, 0.8179, 0.8319, 0.9015, 0.7982, 0.8505, 0.8319, 0.8179, 0.7982, 0.8349, 0.7982, 0.8179, 0.8031, 0.1166, 0.8031, 0.1132, 0.8367, 0.1132, 0.8367, 0.1132, 0.8367, 0.1166, 0.8031, 0.1166, 0.7328, 0.7699, 0.7295, 0.7702, 0.7292, 0.7679, 0.7292, 0.7679, 0.7327, 0.769, 0.7328, 0.7699, 0.5679, 0.794, 0.6015, 0.8109, 0.5679, 0.8109, 0.8319, 0.9015, 0.7982, 0.8682, 0.7982, 0.8505, 0.6065, 0.7273, 0.6099, 0.7273, 0.6099, 0.7449, 0.6099, 0.7449, 0.6065, 0.7449, 0.6065, 0.7273, 0.5679, 0.7607, 0.6015, 0.7273, 0.5679, 0.7783, 0.6925, 0.7684, 0.6909, 0.769, 0.6874, 0.7679, 0.6874, 0.7679, 0.6875, 0.7612, 0.6925, 0.7684, 0.7343, 0.7684, 0.7327, 0.769, 0.7292, 0.7679, 0.7292, 0.7679, 0.7292, 0.7612, 0.7343, 0.7684, 0.7661, 0.8505, 0.7644, 0.8505, 0.7644, 0.8349, 0.7644, 0.8349, 0.7661, 0.8349, 0.7661, 0.8505, 0.7313, 0.3227, 0.7332, 0.3253, 0.7281, 0.3325, 0.7281, 0.3325, 0.725, 0.3315, 0.7313, 0.3227, 0.7332, 0.3253, 0.7332, 0.3286, 0.7313, 0.3314, 0.7313, 0.3314, 0.7281, 0.3325, 0.7332, 0.3253, 0.7313, 0.3227, 0.725, 0.3315, 0.7231, 0.3289, 0.7231, 0.3289, 0.7281, 0.3217, 0.7313, 0.3227, 0.6894, 0.7586, 0.6925, 0.7576, 0.6976, 0.7648, 0.6976, 0.7648, 0.6957, 0.7674, 0.6894, 0.7586, 0.6925, 0.7576, 0.6957, 0.7588, 0.6976, 0.7615, 0.6976, 0.7615, 0.6976, 0.7648, 0.6925, 0.7576, 0.6894, 0.7586, 0.6957, 0.7674, 0.6925, 0.7684, 0.6925, 0.7684, 0.6875, 0.7612, 0.6894, 0.7586, 0.7312, 0.7586, 0.7343, 0.7576, 0.7394, 0.7648, 0.7394, 0.7648, 0.7374, 0.7674, 0.7312, 0.7586, 0.7343, 0.7576, 0.7374, 0.7588, 0.7394, 0.7615, 0.7394, 0.7615, 0.7394, 0.7648, 0.7343, 0.7576, 0.7312, 0.7586, 0.7374, 0.7674, 0.7343, 0.7684, 0.7343, 0.7684, 0.7292, 0.7612, 0.7312, 0.7586, 0.6148, 0.6418, 0.6181, 0.6418, 0.6181, 0.6587, 0.6181, 0.6587, 0.6148, 0.6587, 0.6148, 0.6418, 0.6957, 0.7908, 0.6976, 0.7934, 0.6925, 0.8006, 0.6925, 0.8006, 0.6894, 0.7996, 0.6957, 0.7908, 0.6976, 0.7934, 0.6976, 0.7967, 0.6957, 0.7995, 0.6957, 0.7995, 0.6925, 0.8006, 0.6976, 0.7934, 0.6957, 0.7908, 0.6894, 0.7996, 0.6875, 0.797, 0.6875, 0.797, 0.6925, 0.7898, 0.6957, 0.7908, 0.567, 0.1418, 0.567, 0.1384, 0.6006, 0.1384, 0.6006, 0.1384, 0.6006, 0.1418, 0.567, 0.1418, 0.6015, 0.8109, 0.5679, 0.794, 0.5679, 0.7783, 0.6015, 0.7273, 0.5679, 0.7445, 0.5679, 0.7273, 0.8275, 0.6468, 0.8309, 0.6468, 0.8309, 0.664, 0.8309, 0.664, 0.8275, 0.664, 0.8275, 0.6468, 0.4231, 0.0187, 0.4213, 0.0187, 0.4213, 0.0025, 0.4213, 0.0025, 0.4231, 0.0025, 0.4231, 0.0187, 0.9772, 0.2295, 0.9772, 0.2262, 0.9934, 0.2262, 0.9934, 0.2262, 0.9934, 0.2295, 0.9772, 0.2295, 0.9772, 0.2328, 0.9772, 0.2295, 0.9934, 0.2295, 0.9934, 0.2295, 0.9934, 0.2328, 0.9772, 0.2328, 0.9772, 0.2362, 0.9772, 0.2328, 0.9934, 0.2328, 0.9934, 0.2328, 0.9934, 0.2362, 0.9772, 0.2362, 0.9772, 0.2395, 0.9772, 0.2362, 0.9934, 0.2362, 0.9934, 0.2362, 0.9934, 0.2395, 0.9772, 0.2395, 0.9772, 0.2427, 0.9772, 0.2395, 0.9934, 0.2395, 0.9934, 0.2395, 0.9934, 0.2427, 0.9772, 0.2427, 0.9772, 0.246, 0.9772, 0.2427, 0.9934, 0.2427, 0.9934, 0.2427, 0.9934, 0.246, 0.9772, 0.246, 0.9772, 0.223, 0.9772, 0.2163, 0.9934, 0.2163, 0.9934, 0.2163, 0.9934, 0.223, 0.9772, 0.223, 0.8275, 0.7668, 0.8275, 0.7601, 0.831, 0.759, 0.831, 0.759, 0.8326, 0.7596, 0.8275, 0.7668, 0.9772, 0.2262, 0.9772, 0.223, 0.9934, 0.223, 0.9934, 0.223, 0.9934, 0.2262, 0.9772, 0.2262, 0.6739, 0.8651, 0.6772, 0.8651, 0.6772, 0.8807, 0.6772, 0.8807, 0.6739, 0.8807, 0.6739, 0.8651, 0.6706, 0.8651, 0.6739, 0.8651, 0.6739, 0.8807, 0.6739, 0.8807, 0.6706, 0.8807, 0.6706, 0.8651, 0.6673, 0.8651, 0.6706, 0.8651, 0.6706, 0.8807, 0.6706, 0.8807, 0.6673, 0.8807, 0.6673, 0.8651, 0.6639, 0.8651, 0.6673, 0.8651, 0.6673, 0.8807, 0.6673, 0.8807, 0.6639, 0.8807, 0.6639, 0.8651, 0.6607, 0.8651, 0.6639, 0.8651, 0.6639, 0.8807, 0.6639, 0.8807, 0.6607, 0.8807, 0.6607, 0.8651, 0.6574, 0.8651, 0.6607, 0.8651, 0.6607, 0.8807, 0.6607, 0.8807, 0.6574, 0.8807, 0.6574, 0.8651, 0.6805, 0.8651, 0.6871, 0.8651, 0.6871, 0.8807, 0.6871, 0.8807, 0.6805, 0.8807, 0.6805, 0.8651, 0.7292, 0.4555, 0.7326, 0.4555, 0.7326, 0.5391, 0.7326, 0.5391, 0.7292, 0.5391, 0.7292, 0.4555, 0.6066, 0.797, 0.6065, 0.7903, 0.61, 0.7892, 0.61, 0.7892, 0.6116, 0.7898, 0.6066, 0.797, 0.6772, 0.8651, 0.6805, 0.8651, 0.6805, 0.8807, 0.6805, 0.8807, 0.6772, 0.8807, 0.6772, 0.8651, 0.8311, 0.7581, 0.831, 0.759, 0.8275, 0.7601, 0.8275, 0.7601, 0.8278, 0.7578, 0.8311, 0.7581, 0.9934, 0.2139, 0.9934, 0.2163, 0.9772, 0.2163, 0.9772, 0.2163, 0.9772, 0.2139, 0.9934, 0.2139, 0.6055, 0.9218, 0.6047, 0.9218, 0.6047, 0.9056, 0.6047, 0.9056, 0.6055, 0.9056, 0.6055, 0.9218, 0.6055, 0.955, 0.6047, 0.955, 0.6047, 0.9394, 0.6047, 0.9394, 0.6055, 0.9394, 0.6055, 0.955, 0.6895, 0.8807, 0.6871, 0.8807, 0.6871, 0.8651, 0.6871, 0.8651, 0.6895, 0.8651, 0.6895, 0.8807, 0.61, 0.7892, 0.6065, 0.7903, 0.6068, 0.788, 0.6068, 0.788, 0.6101, 0.7883, 0.61, 0.7892, 0.6065, 0.7679, 0.61, 0.769, 0.6101, 0.7699, 0.6101, 0.7699, 0.6068, 0.7702, 0.6065, 0.7679, 0.6895, 0.9145, 0.7231, 0.9317, 0.6895, 0.9317, 0.7231, 0.9317, 0.6895, 0.9145, 0.6895, 0.8984, 0.6055, 0.9056, 0.6391, 0.8884, 0.6055, 0.9218, 0.6391, 0.8884, 0.6391, 0.972, 0.6055, 0.9394, 0.6895, 0.8807, 0.6895, 0.8651, 0.7231, 0.8481, 0.7231, 0.8481, 0.7231, 0.9317, 0.6895, 0.8807, 0.7231, 0.8481, 0.6895, 0.8651, 0.6895, 0.8481, 0.6593, 0.323, 0.6593, 0.3196, 0.693, 0.3196, 0.693, 0.3196, 0.693, 0.323, 0.6593, 0.323, 0.9807, 0.3269, 0.9774, 0.3273, 0.9772, 0.325, 0.9772, 0.325, 0.9807, 0.3261, 0.9807, 0.3269, 0.6055, 0.955, 0.6391, 0.972, 0.6055, 0.972, 0.7231, 0.9317, 0.6895, 0.8984, 0.6895, 0.8807, 0.6183, 0.7449, 0.6149, 0.7449, 0.6149, 0.7273, 0.6149, 0.7273, 0.6183, 0.7273, 0.6183, 0.7449, 0.6055, 0.9218, 0.6391, 0.8884, 0.6055, 0.9394, 0.6116, 0.7684, 0.61, 0.769, 0.6065, 0.7679, 0.6065, 0.7679, 0.6065, 0.7612, 0.6116, 0.7684, 0.9823, 0.3255, 0.9807, 0.3261, 0.9772, 0.325, 0.9772, 0.325, 0.9772, 0.3183, 0.9823, 0.3255, 0.6574, 0.8807, 0.6557, 0.8807, 0.6557, 0.8651, 0.6557, 0.8651, 0.6574, 0.8651, 0.6574, 0.8807, 0.8357, 0.7606, 0.8377, 0.7632, 0.8326, 0.7704, 0.8326, 0.7704, 0.8295, 0.7694, 0.8357, 0.7606, 0.8377, 0.7632, 0.8377, 0.7665, 0.8357, 0.7693, 0.8357, 0.7693, 0.8326, 0.7704, 0.8377, 0.7632, 0.8357, 0.7606, 0.8295, 0.7694, 0.8275, 0.7668, 0.8275, 0.7668, 0.8326, 0.7596, 0.8357, 0.7606, 0.6085, 0.7586, 0.6116, 0.7576, 0.6167, 0.7648, 0.6167, 0.7648, 0.6147, 0.7675, 0.6085, 0.7586, 0.6116, 0.7576, 0.6147, 0.7588, 0.6167, 0.7615, 0.6167, 0.7615, 0.6167, 0.7648, 0.6116, 0.7576, 0.6085, 0.7586, 0.6147, 0.7675, 0.6116, 0.7684, 0.6116, 0.7684, 0.6065, 0.7612, 0.6085, 0.7586, 0.9791, 0.3157, 0.9823, 0.3147, 0.9873, 0.3219, 0.9873, 0.3219, 0.9854, 0.3245, 0.9791, 0.3157, 0.9823, 0.3147, 0.9854, 0.3158, 0.9873, 0.3186, 0.9873, 0.3186, 0.9873, 0.3219, 0.9823, 0.3147, 0.9791, 0.3157, 0.9854, 0.3245, 0.9823, 0.3255, 0.9823, 0.3255, 0.9772, 0.3183, 0.9791, 0.3157, 0.9854, 0.6587, 0.9821, 0.6587, 0.9821, 0.6418, 0.9821, 0.6418, 0.9854, 0.6417, 0.9854, 0.6587, 0.6148, 0.7908, 0.6167, 0.7934, 0.6116, 0.8006, 0.6116, 0.8006, 0.6085, 0.7996, 0.6148, 0.7908, 0.6167, 0.7934, 0.6167, 0.7967, 0.6148, 0.7994, 0.6148, 0.7994, 0.6116, 0.8006, 0.6167, 0.7934, 0.6148, 0.7908, 0.6085, 0.7996, 0.6066, 0.797, 0.6066, 0.797, 0.6116, 0.7898, 0.6148, 0.7908, 0.8454, 0.7005, 0.8421, 0.7005, 0.8421, 0.6669, 0.8421, 0.6669, 0.8454, 0.6669, 0.8454, 0.7005, 0.6391, 0.972, 0.6055, 0.955, 0.6055, 0.9394, 0.6391, 0.8884, 0.6055, 0.9056, 0.6055, 0.8884, 0.7644, 0.7273, 0.7678, 0.7273, 0.7678, 0.7445, 0.7678, 0.7445, 0.7644, 0.7445, 0.7644, 0.7273, 0.9934, 0.246, 0.9934, 0.2477, 0.9772, 0.2477, 0.9772, 0.2477, 0.9772, 0.246, 0.9934, 0.246])
me_sm_door_frame_hinges.update()
me_sm_door_frame_hinges.normals_split_custom_set([tuple(v) for v in zip(*[iter([0.9911, -1.23e-07, -0.1331, 0.8748, -3.663e-06, 0.4845, 0.8748, 0.0, 0.4845, 0.8748, 0.0, 0.4845, 0.9912, 0.0, -0.1327, 0.9911, -1.23e-07, -0.1331, 0.7265, 0.0, -0.6872, 0.9911, -1.23e-07, -0.1331, 0.9912, 0.0, -0.1327, 0.9912, 0.0, -0.1327, 0.7265, 0.0, -0.6872, 0.7265, 0.0, -0.6872, 0.1971, 0.0, -0.9804, 0.7265, 0.0, -0.6872, 0.7265, 0.0, -0.6872, 0.7265, 0.0, -0.6872, 0.1971, -2.612e-10, -0.9804, 0.1971, 0.0, -0.9804, -0.4129, 0.0, -0.9108, 0.1971, 0.0, -0.9804, 0.1971, -2.612e-10, -0.9804, 0.1971, -2.612e-10, -0.9804, -0.4129, 3.254e-06, -0.9108, -0.4129, 0.0, -0.9108, -0.8748, 0.0, -0.4845, -0.4129, 0.0, -0.9108, -0.4129, 3.254e-06, -0.9108, -0.4129, 3.254e-06, -0.9108, -0.8748, -6.782e-10, -0.4845, -0.8748, 0.0, -0.4845, -0.9742, 5.563e-10, -0.2257, -0.8748, 0.0, -0.4845, -0.8748, -6.782e-10, -0.4845, -0.8748, -6.782e-10, -0.4845, -0.9742, 0.0, -0.2257, -0.9742, 5.563e-10, -0.2257, 0.4156, 0.0, 0.9095, 0.05737, 0.0, 0.9984, 0.0574, -5.881e-10, 0.9984, 0.0574, -5.881e-10, 0.9984, 0.4156, -4.871e-10, 0.9096, 0.4156, 0.0, 0.9095, 0.0, -1.0, 1.216e-06, 0.0, -1.0, 0.0, 0.0, -1.0, 0.0, 0.0, -1.0, 0.0, 0.0, -1.0, 0.0, 0.0, -1.0, 1.216e-06, 0.8748, -3.663e-06, 0.4845, 0.4156, 0.0, 0.9095, 0.4156, -4.871e-10, 0.9096, 0.4156, -4.871e-10, 0.9096, 0.8748, 0.0, 0.4845, 0.8748, -3.663e-06, 0.4845, 0.9912, 0.0, -0.1327, 0.8748, 3.182e-07, 0.4845, 0.8748, 0.0, 0.4845, 0.8748, 0.0, 0.4845, 0.9912, 0.0, -0.1327, 0.9912, 0.0, -0.1327, 0.7265, 0.0, -0.6872, 0.9912, 0.0, -0.1327, 0.9912, 0.0, -0.1327, 0.9912, 0.0, -0.1327, 0.7265, 0.0, -0.6872, 0.7265, 0.0, -0.6872, 0.1971, 0.0, -0.9804, 0.7265, 0.0, -0.6872, 0.7265, 0.0, -0.6872, 0.7265, 0.0, -0.6872, 0.1971, 1.146e-06, -0.9804, 0.1971, 0.0, -0.9804, -0.4129, 0.0, -0.9108, 0.1971, 0.0, -0.9804, 0.1971, 1.146e-06, -0.9804, 0.1971, 1.146e-06, -0.9804, -0.4129, -7.424e-10, -0.9108, -0.4129, 0.0, -0.9108, -0.8748, 0.0, -0.4845, -0.4129, 0.0, -0.9108, -0.4129, -7.424e-10, -0.9108, -0.4129, -7.424e-10, -0.9108, -0.8748, -6.831e-10, -0.4845, -0.8748, 0.0, -0.4845, -0.9742, 5.562e-10, -0.2257, -0.8748, 0.0, -0.4845, -0.8748, -6.831e-10, -0.4845, -0.8748, -6.831e-10, -0.4845, -0.9742, 0.0, -0.2257, -0.9742, 5.562e-10, -0.2257, 0.4156, 0.0, 0.9096, 0.05733, 0.0, 0.9984, 0.0573, -5.967e-10, 0.9984, 0.0573, -5.967e-10, 0.9984, 0.4156, -4.872e-10, 0.9096, 0.4156, 0.0, 0.9096, -1.0, 0.0, 0.0, -1.0, 0.0, 0.0, -1.0, 0.0, 0.0, -1.0, 0.0, 0.0, -1.0, 0.0, 0.0, -1.0, 0.0, 0.0, 0.0, -1.0, 2.374e-06, 0.0, -1.0, 8.634e-07, 0.0, -1.0, 2.605e-07, 0.0, -1.0, 2.605e-07, 0.0, -1.0, -1.439e-06, 0.0, -1.0, 2.374e-06, 0.8748, 3.182e-07, 0.4845, 0.4156, 0.0, 0.9096, 0.4156, -4.872e-10, 0.9096, 0.4156, -4.872e-10, 0.9096, 0.8748, 0.0, 0.4845, 0.8748, 3.182e-07, 0.4845, 0.0, -1.0, 0.0, 0.0, -1.0, 0.0, 0.0, -1.0, 0.0, 0.0, -1.0, 0.0, 0.0, -1.0, 0.0, 0.0, -1.0, 0.0, -8.241e-07, 0.0, 1.0, 0.0574, -5.881e-10, 0.9984, 0.05737, 0.0, 0.9984, 0.05737, 0.0, 0.9984, 5.627e-07, 0.0, 1.0, -8.241e-07, 0.0, 1.0, 0.0, 0.0, -1.0, 0.0, 0.0, -1.0, 0.0, 0.0, -1.0, 0.0, 0.0, -1.0, 0.0, 0.0, -1.0, 0.0, 0.0, -1.0, 8.496e-07, 0.0, -1.0, 0.0, 0.0, -1.0, 0.0, 0.0, -1.0, 0.0, 0.0, -1.0, 6.099e-07, 0.0, -1.0, 8.496e-07, 0.0, -1.0, 2.183e-07, 0.0, 1.0, 0.0573, -5.967e-10, 0.9984, 0.05733, 0.0, 0.9984, 0.05733, 0.0, 0.9984, 0.0, 0.0, 1.0, 2.183e-07, 0.0, 1.0, 0.0, -1.0, 2.605e-07, 0.0, -1.0, 8.634e-07, 0.0, -1.0, 0.0, 0.0, -1.0, 0.0, 0.0, -1.0, 0.0, 0.0, -1.0, 2.605e-07, 0.0, 1.0, 0.0, 0.0, 1.0, 0.0, 0.0, 1.0, 0.0, 0.0, 1.0, 0.0, 0.0, 1.0, 0.0, 0.0, 1.0, 0.0, -8.241e-07, 0.0, 1.0, -1.46e-07, 0.0, 1.0, 0.0, 0.0, 1.0, -1.46e-07, 0.0, 1.0, -8.241e-07, 0.0, 1.0, 5.627e-07, 0.0, 1.0, 0.0, 0.0, -1.0, 2.75e-07, 0.0, -1.0, 0.0, 0.0, -1.0, 2.75e-07, 0.0, -1.0, 7.585e-07, 0.0, -1.0, 6.099e-07, 0.0, -1.0, 2.183e-07, 0.0, 1.0, 0.0, 0.0, 1.0, 0.0, 0.0, 1.0, 0.0, 0.0, 1.0, -1.46e-07, 0.0, 1.0, 2.183e-07, 0.0, 1.0, 0.0, 0.0, 1.0, 0.0, 0.0, 1.0, 0.0, 0.0, 1.0, 0.0, 1.0, 0.0, 0.0, 1.0, 0.0, 0.0, 1.0, 0.0, 0.0, 1.0, 0.0, 0.0, 1.0, 0.0, 0.0, 1.0, 0.0, 0.0, 1.0, -6.858e-06, 0.0, 1.0, 0.0, 0.0, 1.0, -6.973e-07, 0.0, 1.0, -6.973e-07, 0.0, 1.0, -5.18e-06, 0.0, 1.0, -6.858e-06, 8.496e-07, 0.0, -1.0, 7.585e-07, 0.0, -1.0, 0.0, 0.0, -1.0, -1.46e-07, 0.0, 1.0, 5.627e-07, 0.0, 1.0, 2.183e-07, 0.0, 1.0, 1.0, 0.0, 0.0, 1.0, 0.0, 0.0, 1.0, 0.0, 0.0, 1.0, 0.0, 0.0, 1.0, 0.0, 0.0, 1.0, 0.0, 0.0, 0.0, 0.0, -1.0, 2.75e-07, 0.0, -1.0, 6.099e-07, 0.0, -1.0, 0.0, 1.0, -2.688e-06, 0.0, 1.0, 0.0, 0.0, 1.0, 0.0, 0.0, 1.0, 0.0, 0.0, 1.0, 3.585e-06, 0.0, 1.0, -2.688e-06, 0.0, 1.0, 2.704e-06, 0.0, 1.0, -5.18e-06, 0.0, 1.0, -6.973e-07, 0.0, 1.0, -6.973e-07, 0.0, 1.0, -5.377e-06, 0.0, 1.0, 2.704e-06, -0.9742, 0.0, -0.2257, -0.9632, 1.475e-06, -0.2688, -0.9632, -1.468e-06, -0.2688, -0.9632, -1.468e-06, -0.2688, -0.9742, 5.562e-10, -0.2257, -0.9742, 0.0, -0.2257, 0.0, -1.0, 2.405e-07, 0.0, -1.0, 0.0, 0.0, -1.0, 0.0, 0.0, -1.0, 0.0, 0.0, -1.0, 9.527e-07, 0.0, -1.0, 2.405e-07, 0.0, -1.0, 0.0, 0.0, -1.0, 0.0, 0.0, -1.0, 0.0, 0.0, -1.0, 0.0, 0.0, -1.0, 0.0, 0.0, -1.0, 0.0, 0.0, -1.0, 2.405e-07, 0.0, -1.0, 9.527e-07, 0.0, -1.0, 1.216e-06, 0.0, -1.0, 1.216e-06, 0.0, -1.0, 0.0, 0.0, -1.0, 2.405e-07, 0.0, 1.0, 1.968e-06, 0.0, 1.0, -1.251e-06, 0.0, 1.0, 4.863e-06, 0.0, 1.0, 4.863e-06, 0.0, 1.0, 6.502e-07, 0.0, 1.0, 1.968e-06, 0.0, 1.0, -1.251e-06, 0.0, 1.0, -1.039e-05, 0.0, 1.0, -1.206e-06, 0.0, 1.0, -1.206e-06, 0.0, 1.0, 4.863e-06, 0.0, 1.0, -1.251e-06, 0.0, 1.0, 1.968e-06, 0.0, 1.0, 6.502e-07, 0.0, 1.0, -2.688e-06, 0.0, 1.0, -2.688e-06, 0.0, 1.0, 3.585e-06, 0.0, 1.0, 1.968e-06, 0.0, 1.0, -1.853e-06, 0.0, 1.0, 0.0, 0.0, 1.0, 0.0, 0.0, 1.0, 0.0, 0.0, 1.0, 3.457e-06, 0.0, 1.0, -1.853e-06, 0.0, 1.0, 0.0, 0.0, 1.0, 0.0, 0.0, 1.0, 0.0, 0.0, 1.0, 0.0, 0.0, 1.0, 0.0, 0.0, 1.0, 0.0, 0.0, 1.0, -1.853e-06, 0.0, 1.0, 3.457e-06, 0.0, 1.0, 2.704e-06, 0.0, 1.0, 2.704e-06, 0.0, 1.0, -5.377e-06, 0.0, 1.0, -1.853e-06, 1.0, 0.0, 0.0, 1.0, 0.0, 0.0, 1.0, 0.0, 0.0, 1.0, 0.0, 0.0, 1.0, 0.0, 0.0, 1.0, 0.0, 0.0, 0.0, -1.0, -4.44e-07, 0.0, -1.0, 0.0, 0.0, -1.0, 0.0, 0.0, -1.0, 0.0, 0.0, -1.0, 1.905e-06, 0.0, -1.0, -4.44e-07, 0.0, -1.0, 0.0, 0.0, -1.0, 0.0, 0.0, -1.0, 0.0, 0.0, -1.0, 0.0, 0.0, -1.0, 0.0, 0.0, -1.0, 0.0, 0.0, -1.0, -4.44e-07, 0.0, -1.0, 1.905e-06, 0.0, -1.0, 2.374e-06, 0.0, -1.0, 2.374e-06, 0.0, -1.0, -1.439e-06, 0.0, -1.0, -4.44e-07, 0.0, -1.0, 0.0, 0.0, -1.0, 0.0, 0.0, -1.0, 0.0, 0.0, -1.0, 0.0, 0.0, -1.0, 0.0, 0.0, -1.0, 0.0, 7.585e-07, 0.0, -1.0, 8.496e-07, 0.0, -1.0, 6.099e-07, 0.0, -1.0, 2.75e-07, 0.0, -1.0, 0.0, 0.0, -1.0, 0.0, 0.0, -1.0, 1.0, 0.0, 0.0, 1.0, 0.0, 0.0, 1.0, 0.0, 0.0, 1.0, 0.0, 0.0, 1.0, 0.0, 0.0, 1.0, 0.0, 0.0, -0.9742, 0.0, -0.2257, -0.9632, 1.475e-06, -0.2688, -0.9632, -1.468e-06, -0.2688, -0.9632, -1.468e-06, -0.2688, -0.9742, 5.563e-10, -0.2257, -0.9742, 0.0, -0.2257, 0.9912, 0.0, -0.1327, 0.8748, 7.262e-10, 0.4845, 0.8748, 0.0, 0.4845, 0.8748, 0.0, 0.4845, 0.9912, 0.0, -0.1327, 0.9912, 0.0, -0.1327, 0.7265, 0.0, -0.6872, 0.9912, 0.0, -0.1327, 0.9912, 0.0, -0.1327, 0.9912, 0.0, -0.1327, 0.7265, 0.0, -0.6872, 0.7265, 0.0, -0.6872, 0.1971, 0.0, -0.9804, 0.7265, 0.0, -0.6872, 0.7265, 0.0, -0.6872, 0.7265, 0.0, -0.6872, 0.1971, -2.613e-10, -0.9804, 0.1971, 0.0, -0.9804, -0.4129, 0.0, -0.9108, 0.1971, 0.0, -0.9804, 0.1971, -2.613e-10, -0.9804, 0.1971, -2.613e-10, -0.9804, -0.4129, -7.422e-10, -0.9108, -0.4129, 0.0, -0.9108, -0.8748, 0.0, -0.4845, -0.4129, 0.0, -0.9108, -0.4129, -7.422e-10, -0.9108, -0.4129, -7.422e-10, -0.9108, -0.8748, -6.782e-10, -0.4845, -0.8748, 0.0, -0.4845, -0.9742, 2.437e-07, -0.2257, -0.8748, 0.0, -0.4845, -0.8748, -6.782e-10, -0.4845, -0.8748, -6.782e-10, -0.4845, -0.9742, 0.0, -0.2257, -0.9742, 2.437e-07, -0.2257, 0.4156, 0.0, 0.9096, 0.05742, 0.0, 0.9984, 0.0574, -5.881e-10, 0.9984, 0.0574, -5.881e-10, 0.9984, 0.4156, -4.871e-10, 0.9096, 0.4156, 0.0, 0.9096, 0.0, -1.0, 1.561e-05, 0.0, -1.0, 2.497e-05, 0.0, -1.0, 8.705e-05, 0.0, -1.0, 8.705e-05, 0.0, -1.0, -3.74e-05, 0.0, -1.0, 1.561e-05, 0.8748, 7.262e-10, 0.4845, 0.4156, 0.0, 0.9096, 0.4156, -4.871e-10, 0.9096, 0.4156, -4.871e-10, 0.9096, 0.8748, 0.0, 0.4845, 0.8748, 7.262e-10, 0.4845, 0.9912, 0.0, -0.1327, 0.8748, -3.185e-06, 0.4845, 0.8748, 0.0, 0.4845, 0.8748, 0.0, 0.4845, 0.9912, 0.0, -0.1327, 0.9912, 0.0, -0.1327, 0.7264, 0.0, -0.6872, 0.9912, 0.0, -0.1327, 0.9912, 0.0, -0.1327, 0.9912, 0.0, -0.1327, 0.7265, 0.0, -0.6872, 0.7264, 0.0, -0.6872, 0.1971, 0.0, -0.9804, 0.7264, 0.0, -0.6872, 0.7265, 0.0, -0.6872, 0.7265, 0.0, -0.6872, 0.1971, -2.613e-10, -0.9804, 0.1971, 0.0, -0.9804, -0.4129, 0.0, -0.9108, 0.1971, 0.0, -0.9804, 0.1971, -2.613e-10, -0.9804, 0.1971, -2.613e-10, -0.9804, -0.4129, -7.424e-10, -0.9108, -0.4129, 0.0, -0.9108, -0.8748, 0.0, -0.4845, -0.4129, 0.0, -0.9108, -0.4129, -7.424e-10, -0.9108, -0.4129, -7.424e-10, -0.9108, -0.8748, -6.831e-10, -0.4845, -0.8748, 0.0, -0.4845, -0.9742, 5.562e-10, -0.2257, -0.8748, 0.0, -0.4845, -0.8748, -6.831e-10, -0.4845, -0.8748, -6.831e-10, -0.4845, -0.9742, 0.0, -0.2257, -0.9742, 5.562e-10, -0.2257, 0.4156, 0.0, 0.9096, 0.05732, 0.0, 0.9984, 0.05741, -5.881e-10, 0.9984, 0.05741, -5.881e-10, 0.9984, 0.4156, -4.872e-10, 0.9096, 0.4156, 0.0, 0.9096, -1.0, 0.0, 0.0, -1.0, 0.0, 0.0, -1.0, 0.0, 0.0, -1.0, 0.0, 0.0, -1.0, 0.0, 0.0, -1.0, 0.0, 0.0, 0.0, -1.0, 3.512e-06, 0.0, -1.0, 0.0, 0.0, -1.0, 0.0, 0.0, -1.0, 0.0, 0.0, -1.0, 1.726e-05, 0.0, -1.0, 3.512e-06, 0.8748, -3.185e-06, 0.4845, 0.4156, 0.0, 0.9096, 0.4156, -4.872e-10, 0.9096, 0.4156, -4.872e-10, 0.9096, 0.8748, 0.0, 0.4845, 0.8748, -3.185e-06, 0.4845, 0.0, -1.0, 0.0001097, 0.0, -1.0, 8.705e-05, 0.0, -1.0, 2.497e-05, 0.0, -1.0, 2.497e-05, 0.0, -1.0, 0.0, 0.0, -1.0, 0.0001097, -8.305e-07, 0.0, 1.0, 0.0574, -5.881e-10, 0.9984, 0.05742, 0.0, 0.9984, 0.05742, 0.0, 0.9984, 5.553e-07, 0.0, 1.0, -8.305e-07, 0.0, 1.0, 0.0, 0.0, -1.0, 0.0, 0.0, -1.0, 0.0, 0.0, -1.0, 0.0, 0.0, -1.0, 0.0, 0.0, -1.0, 0.0, 0.0, -1.0, 8.564e-07, 0.0, -1.0, 0.0, 0.0, -1.0, 0.0, 0.0, -1.0, 0.0, 0.0, -1.0, 6.12e-07, 0.0, -1.0, 8.564e-07, 0.0, -1.0, 5.525e-07, 0.0, 1.0, 0.05741, -5.881e-10, 0.9984, 0.05732, 0.0, 0.9984, 0.05732, 0.0, 0.9984, 8.564e-07, 0.0, 1.0, 5.525e-07, 0.0, 1.0, 0.0, -1.0, 0.0, 0.0, -1.0, 0.0, 0.0, -1.0, 0.0, 0.0, -1.0, 0.0, 0.0, -1.0, 0.0, 0.0, -1.0, 0.0, 0.0, 1.0, -5.579e-06, 0.0, 1.0, -4.144e-05, 0.0, 1.0, -5.487e-05, 0.0, 1.0, -5.487e-05, 0.0, 1.0, 0.0, 0.0, 1.0, -5.579e-06, -8.305e-07, 0.0, 1.0, -1.457e-07, 0.0, 1.0, 0.0, 0.0, 1.0, -1.457e-07, 0.0, 1.0, -8.305e-07, 0.0, 1.0, 5.553e-07, 0.0, 1.0, 0.0, 0.0, -1.0, 2.742e-07, 0.0, -1.0, 0.0, 0.0, -1.0, 2.742e-07, 0.0, -1.0, 7.574e-07, 0.0, -1.0, 6.12e-07, 0.0, -1.0, 5.525e-07, 0.0, 1.0, 8.564e-07, 0.0, 1.0, 3.809e-07, 0.0, 1.0, 3.809e-07, 0.0, 1.0, -1.457e-07, 0.0, 1.0, 5.525e-07, 0.0, 1.0, 3.809e-07, 0.0, 1.0, 8.564e-07, 0.0, 1.0, 0.0, 0.0, 1.0, 0.0, 1.0, 0.0, 0.0, 1.0, 0.0, 0.0, 1.0, 0.0, 0.0, 1.0, 0.0, 0.0, 1.0, 0.0, 0.0, 1.0, 0.0, 0.0, 1.0, -5.487e-05, 0.0, 1.0, 0.0, 0.0, 1.0, -5.579e-06, 0.0, 1.0, -5.579e-06, 0.0, 1.0, -4.144e-05, 0.0, 1.0, -5.487e-05, 8.564e-07, 0.0, -1.0, 7.574e-07, 0.0, -1.0, 0.0, 0.0, -1.0, -1.457e-07, 0.0, 1.0, 5.553e-07, 0.0, 1.0, 5.525e-07, 0.0, 1.0, 1.0, 0.0, 0.0, 1.0, 0.0, 0.0, 1.0, 0.0, 0.0, 1.0, 0.0, 0.0, 1.0, 0.0, 0.0, 1.0, 0.0, 0.0, 0.0, 0.0, -1.0, 2.742e-07, 0.0, -1.0, 6.12e-07, 0.0, -1.0, 0.0, 1.0, -2.923e-05, 0.0, 1.0, -4.144e-05, 0.0, 1.0, -5.579e-06, 0.0, 1.0, -5.579e-06, 0.0, 1.0, 2.868e-05, 0.0, 1.0, -2.923e-05, 0.0, 1.0, 4.971e-07, 0.0, 1.0, -4.144e-05, 0.0, 1.0, -5.579e-06, 0.0, 1.0, -5.579e-06, 0.0, 1.0, -5.735e-05, 0.0, 1.0, 4.971e-07, -0.9742, 0.0, -0.2257, -0.9632, 1.475e-06, -0.2688, -0.9632, -1.468e-06, -0.2688, -0.9632, -1.468e-06, -0.2688, -0.9742, 5.562e-10, -0.2257, -0.9742, 0.0, -0.2257, 0.0, -1.0, -4.128e-05, 0.0, -1.0, -5.204e-05, 0.0, -1.0, -6.747e-07, 0.0, -1.0, -6.747e-07, 0.0, -1.0, 4.674e-05, 0.0, -1.0, -4.128e-05, 0.0, -1.0, -5.204e-05, 0.0, -1.0, 0.0001532, 0.0, -1.0, -9.076e-05, 0.0, -1.0, -9.076e-05, 0.0, -1.0, -6.747e-07, 0.0, -1.0, -5.204e-05, 0.0, -1.0, -4.128e-05, 0.0, -1.0, 4.674e-05, 0.0, -1.0, 1.561e-05, 0.0, -1.0, 1.561e-05, 0.0, -1.0, -3.74e-05, 0.0, -1.0, -4.128e-05, 0.0, 1.0, 6.244e-06, 0.0, 1.0, 2.001e-05, 0.0, 1.0, 0.0, 0.0, 1.0, 0.0, 0.0, 1.0, -3.358e-05, 0.0, 1.0, 6.244e-06, 0.0, 1.0, 2.001e-05, 0.0, 1.0, 0.0001663, 0.0, 1.0, 1.93e-05, 0.0, 1.0, 1.93e-05, 0.0, 1.0, 0.0, 0.0, 1.0, 2.001e-05, 0.0, 1.0, 6.244e-06, 0.0, 1.0, -3.358e-05, 0.0, 1.0, -2.923e-05, 0.0, 1.0, -2.923e-05, 0.0, 1.0, 2.868e-05, 0.0, 1.0, 6.244e-06, 0.0, 1.0, -2.673e-05, 0.0, 1.0, 0.0, 0.0, 1.0, 0.0, 0.0, 1.0, 0.0, 0.0, 1.0, 7.902e-06, 0.0, 1.0, -2.673e-05, 0.0, 1.0, 0.0, 0.0, 1.0, 0.0, 0.0, 1.0, 0.0, 0.0, 1.0, 0.0, 0.0, 1.0, 0.0, 0.0, 1.0, 0.0, 0.0, 1.0, -2.673e-05, 0.0, 1.0, 7.902e-06, 0.0, 1.0, 4.971e-07, 0.0, 1.0, 4.971e-07, 0.0, 1.0, -5.735e-05, 0.0, 1.0, -2.673e-05, 1.0, 0.0, 0.0, 1.0, 0.0, 0.0, 1.0, 0.0, 0.0, 1.0, 0.0, 0.0, 1.0, 0.0, 0.0, 1.0, 0.0, 0.0, 0.0, -1.0, -1.759e-05, 0.0, -1.0, -6.204e-05, 0.0, -1.0, 2.13e-05, 0.0, -1.0, 2.13e-05, 0.0, -1.0, 0.0, 0.0, -1.0, -1.759e-05, 0.0, -1.0, -6.204e-05, 0.0, -1.0, -0.0001532, 0.0, -1.0, 9.076e-05, 0.0, -1.0, 9.076e-05, 0.0, -1.0, 2.13e-05, 0.0, -1.0, -6.204e-05, 0.0, -1.0, -1.759e-05, 0.0, -1.0, 0.0, 0.0, -1.0, 3.512e-06, 0.0, -1.0, 3.512e-06, 0.0, -1.0, 1.726e-05, 0.0, -1.0, -1.759e-05, 0.0, -1.0, 0.0, 0.0, -1.0, 0.0, 0.0, -1.0, 0.0, 0.0, -1.0, 0.0, 0.0, -1.0, 0.0, 0.0, -1.0, 0.0, 7.574e-07, 0.0, -1.0, 8.564e-07, 0.0, -1.0, 6.12e-07, 0.0, -1.0, 2.742e-07, 0.0, -1.0, 0.0, 0.0, -1.0, 0.0, 0.0, -1.0, 1.0, 0.0, 0.0, 1.0, 0.0, 0.0, 1.0, 0.0, 0.0, 1.0, 0.0, 0.0, 1.0, 0.0, 0.0, 1.0, 0.0, 0.0, -0.9742, 0.0, -0.2257, -0.9632, 1.475e-06, -0.2688, -0.9632, -1.468e-06, -0.2688, -0.9632, -1.468e-06, -0.2688, -0.9742, 2.437e-07, -0.2257, -0.9742, 0.0, -0.2257, 0.9912, 0.0, -0.1327, 0.8748, 7.262e-10, 0.4845, 0.8748, 0.0, 0.4845, 0.8748, 0.0, 0.4845, 0.9911, 0.0, -0.133, 0.9912, 0.0, -0.1327, 0.7265, 0.0, -0.6872, 0.9912, 0.0, -0.1327, 0.9911, 0.0, -0.133, 0.9911, 0.0, -0.133, 0.7265, 0.0, -0.6872, 0.7265, 0.0, -0.6872, 0.1971, 0.0, -0.9804, 0.7265, 0.0, -0.6872, 0.7265, 0.0, -0.6872, 0.7265, 0.0, -0.6872, 0.1971, -1.124e-07, -0.9804, 0.1971, 0.0, -0.9804, -0.4129, 0.0, -0.9108, 0.1971, 0.0, -0.9804, 0.1971, -1.124e-07, -0.9804, 0.1971, -1.124e-07, -0.9804, -0.4129, -7.422e-10, -0.9108, -0.4129, 0.0, -0.9108, -0.8748, 0.0, -0.4845, -0.4129, 0.0, -0.9108, -0.4129, -7.422e-10, -0.9108, -0.4129, -7.422e-10, -0.9108, -0.8748, -6.829e-10, -0.4845, -0.8748, 0.0, -0.4845, -0.9742, -2.439e-06, -0.2257, -0.8748, 0.0, -0.4845, -0.8748, -6.829e-10, -0.4845, -0.8748, -6.829e-10, -0.4845, -0.9742, 0.0, -0.2257, -0.9742, -2.439e-06, -0.2257, 0.4156, 0.0, 0.9095, 0.05742, 0.0, 0.9984, 0.0574, -5.881e-10, 0.9984, 0.0574, -5.881e-10, 0.9984, 0.4156, -4.871e-10, 0.9096, 0.4156, 0.0, 0.9095, 0.0, -1.0, -2.309e-05, 0.0, -1.0, -1.329e-06, 0.0, -1.0, 3.936e-05, 0.0, -1.0, 3.936e-05, 0.0, -1.0, -8.632e-06, 0.0, -1.0, -2.309e-05, 0.8748, 7.262e-10, 0.4845, 0.4156, 0.0, 0.9095, 0.4156, -4.871e-10, 0.9096, 0.4156, -4.871e-10, 0.9096, 0.8748, 0.0, 0.4845, 0.8748, 7.262e-10, 0.4845, 0.9912, 0.0, -0.1327, 0.8748, 7.263e-10, 0.4845, 0.8748, 0.0, 0.4845, 0.8748, 0.0, 0.4845, 0.9912, 0.0, -0.1327, 0.9912, 0.0, -0.1327, 0.7265, 0.0, -0.6872, 0.9912, 0.0, -0.1327, 0.9912, 0.0, -0.1327, 0.9912, 0.0, -0.1327, 0.7265, 0.0, -0.6872, 0.7265, 0.0, -0.6872, 0.1971, 0.0, -0.9804, 0.7265, 0.0, -0.6872, 0.7265, 0.0, -0.6872, 0.7265, 0.0, -0.6872, 0.1971, -2.613e-10, -0.9804, 0.1971, 0.0, -0.9804, -0.4129, 0.0, -0.9108, 0.1971, 0.0, -0.9804, 0.1971, -2.613e-10, -0.9804, 0.1971, -2.613e-10, -0.9804, -0.4129, -3.252e-07, -0.9108, -0.4129, 0.0, -0.9108, -0.8748, 0.0, -0.4845, -0.4129, 0.0, -0.9108, -0.4129, -3.252e-07, -0.9108, -0.4129, -3.252e-07, -0.9108, -0.8748, -2.972e-07, -0.4845, -0.8748, 0.0, -0.4845, -0.9742, -2.439e-06, -0.2257, -0.8748, 0.0, -0.4845, -0.8748, -2.972e-07, -0.4845, -0.8748, -2.972e-07, -0.4845, -0.9742, 0.0, -0.2257, -0.9742, -2.439e-06, -0.2257, 0.4156, 0.0, 0.9095, 0.05732, 0.0, 0.9984, 0.0573, -5.967e-10, 0.9984, 0.0573, -5.967e-10, 0.9984, 0.4156, -4.872e-10, 0.9096, 0.4156, 0.0, 0.9095, -1.0, 0.0, 0.0, -1.0, 0.0, 0.0, -1.0, 0.0, 0.0, -1.0, 0.0, 0.0, -1.0, 0.0, 0.0, -1.0, 0.0, 0.0, 0.0, -1.0, 1.417e-05, 0.0, -1.0, 0.0, 0.0, -1.0, -2.453e-05, 0.0, -1.0, -2.453e-05, 0.0, -1.0, -2.727e-05, 0.0, -1.0, 1.417e-05, 0.8748, 7.263e-10, 0.4845, 0.4156, 0.0, 0.9095, 0.4156, -4.872e-10, 0.9096, 0.4156, -4.872e-10, 0.9096, 0.8748, 0.0, 0.4845, 0.8748, 7.263e-10, 0.4845, 0.0, -1.0, 5.487e-05, 0.0, -1.0, 3.936e-05, 0.0, -1.0, -1.329e-06, 0.0, -1.0, -1.329e-06, 0.0, -1.0, 0.0, 0.0, -1.0, 5.487e-05, -8.305e-07, 0.0, 1.0, 0.0574, -5.881e-10, 0.9984, 0.05742, 0.0, 0.9984, 0.05742, 0.0, 0.9984, 5.553e-07, 0.0, 1.0, -8.305e-07, 0.0, 1.0, 0.0, 0.0, -1.0, 0.0, 0.0, -1.0, 0.0, 0.0, -1.0, 0.0, 0.0, -1.0, 0.0, 0.0, -1.0, 0.0, 0.0, -1.0, -8.496e-07, 0.0, -1.0, 0.0, 0.0, -1.0, 0.0, 0.0, -1.0, 0.0, 0.0, -1.0, -3.336e-07, 0.0, -1.0, -8.496e-07, 0.0, -1.0, 2.167e-07, 0.0, 1.0, 0.0573, -5.967e-10, 0.9984, 0.05732, 0.0, 0.9984, 0.05732, 0.0, 0.9984, 0.0, 0.0, 1.0, 2.167e-07, 0.0, 1.0, 0.0, -1.0, -2.453e-05, 0.0, -1.0, 0.0, 0.0, -1.0, 0.0, 0.0, -1.0, 0.0, 0.0, -1.0, 0.0, 0.0, -1.0, -2.453e-05, 0.0, 1.0, 1.946e-05, 0.0, 1.0, 2.072e-05, 0.0, 1.0, 2.743e-05, 0.0, 1.0, 2.743e-05, 0.0, 1.0, 0.0, 0.0, 1.0, 1.946e-05, -8.305e-07, 0.0, 1.0, -1.457e-07, 0.0, 1.0, 0.0, 0.0, 1.0, -1.457e-07, 0.0, 1.0, -8.305e-07, 0.0, 1.0, 5.553e-07, 0.0, 1.0, 0.0, 0.0, -1.0, 0.0, 0.0, -1.0, 0.0, 0.0, -1.0, 0.0, 0.0, -1.0, -3.815e-07, 0.0, -1.0, -3.336e-07, 0.0, -1.0, 2.167e-07, 0.0, 1.0, 0.0, 0.0, 1.0, 0.0, 0.0, 1.0, 0.0, 0.0, 1.0, -1.457e-07, 0.0, 1.0, 2.167e-07, 0.0, 1.0, 0.0, 0.0, 1.0, 0.0, 0.0, 1.0, 0.0, 0.0, 1.0, 0.0, 1.0, 0.0, 0.0, 1.0, 0.0, 0.0, 1.0, 0.0, 0.0, 1.0, 0.0, 0.0, 1.0, 0.0, 0.0, 1.0, 0.0, 0.0, 1.0, 0.0, 0.0, 1.0, 0.0, 0.0, 1.0, 0.0, 0.0, 1.0, 0.0, 0.0, 1.0, 0.0, 0.0, 1.0, 0.0, -8.496e-07, 0.0, -1.0, -3.815e-07, 0.0, -1.0, 0.0, 0.0, -1.0, -1.457e-07, 0.0, 1.0, 5.553e-07, 0.0, 1.0, 2.167e-07, 0.0, 1.0, 1.0, 0.0, 0.0, 1.0, 0.0, 0.0, 1.0, 0.0, 0.0, 1.0, 0.0, 0.0, 1.0, 0.0, 0.0, 1.0, 0.0, 0.0, 0.0, 0.0, -1.0, 0.0, 0.0, -1.0, -3.336e-07, 0.0, -1.0, 0.0, 1.0, 2.851e-05, 0.0, 1.0, 2.072e-05, 0.0, 1.0, 1.946e-05, 0.0, 1.0, 1.946e-05, 0.0, 1.0, -2.102e-05, 0.0, 1.0, 2.851e-05, 0.0, 1.0, -3.147e-06, 0.0, 1.0, 0.0, 0.0, 1.0, 0.0, 0.0, 1.0, 0.0, 0.0, 1.0, 2.868e-05, 0.0, 1.0, -3.147e-06, -0.9742, 0.0, -0.2257, -0.9632, 1.475e-06, -0.2688, -0.9632, -1.468e-06, -0.2688, -0.9632, -1.468e-06, -0.2688, -0.9742, -2.439e-06, -0.2257, -0.9742, 0.0, -0.2257, 0.0, -1.0, -9.399e-06, 0.0, -1.0, 0.0, 0.0, -1.0, 0.0, 0.0, -1.0, 0.0, 0.0, -1.0, -1.524e-05, 0.0, -1.0, -9.399e-06, 0.0, -1.0, 0.0, 0.0, -1.0, 0.0, 0.0, -1.0, 0.0, 0.0, -1.0, 0.0, 0.0, -1.0, 0.0, 0.0, -1.0, 0.0, 0.0, -1.0, -9.399e-06, 0.0, -1.0, -1.524e-05, 0.0, -1.0, -2.309e-05, 0.0, -1.0, -2.309e-05, 0.0, -1.0, -8.632e-06, 0.0, -1.0, -9.399e-06, 0.0, 1.0, -8.38e-06, 0.0, 1.0, 0.0, 0.0, 1.0, 0.0, 0.0, 1.0, 0.0, 0.0, 1.0, 2.469e-05, 0.0, 1.0, -8.38e-06, 0.0, 1.0, 0.0, 0.0, 1.0, 0.0, 0.0, 1.0, 0.0, 0.0, 1.0, 0.0, 0.0, 1.0, 0.0, 0.0, 1.0, 0.0, 0.0, 1.0, -8.38e-06, 0.0, 1.0, 2.469e-05, 0.0, 1.0, 2.851e-05, 0.0, 1.0, 2.851e-05, 0.0, 1.0, -2.102e-05, 0.0, 1.0, -8.38e-06, 0.0, 1.0, -2.032e-06, 0.0, 1.0, -2.649e-05, 0.0, 1.0, -1.976e-05, 0.0, 1.0, -1.976e-05, 0.0, 1.0, -6.914e-06, 0.0, 1.0, -2.032e-06, 0.0, 1.0, -2.649e-05, 0.0, 1.0, 8.315e-05, 0.0, 1.0, -4.408e-05, 0.0, 1.0, -4.408e-05, 0.0, 1.0, -1.976e-05, 0.0, 1.0, -2.649e-05, 0.0, 1.0, -2.032e-06, 0.0, 1.0, -6.914e-06, 0.0, 1.0, -3.147e-06, 0.0, 1.0, -3.147e-06, 0.0, 1.0, 2.868e-05, 0.0, 1.0, -2.032e-06, 1.0, 0.0, 0.0, 1.0, 0.0, 0.0, 1.0, 0.0, 0.0, 1.0, 0.0, 0.0, 1.0, 0.0, 0.0, 1.0, 0.0, 0.0, 0.0, -1.0, -9.57e-06, 0.0, -1.0, -2.852e-05, 0.0, -1.0, -4.681e-06, 0.0, -1.0, -4.681e-06, 0.0, -1.0, 1.524e-05, 0.0, -1.0, -9.57e-06, 0.0, -1.0, -2.852e-05, 0.0, -1.0, 0.0, 0.0, -1.0, 0.0, 0.0, -1.0, 0.0, 0.0, -1.0, -4.681e-06, 0.0, -1.0, -2.852e-05, 0.0, -1.0, -9.57e-06, 0.0, -1.0, 1.524e-05, 0.0, -1.0, 1.417e-05, 0.0, -1.0, 1.417e-05, 0.0, -1.0, -2.727e-05, 0.0, -1.0, -9.57e-06, 0.0, -1.0, 0.0, 0.0, -1.0, 0.0, 0.0, -1.0, 0.0, 0.0, -1.0, 0.0, 0.0, -1.0, 0.0, 0.0, -1.0, 0.0, -3.815e-07, 0.0, -1.0, -8.496e-07, 0.0, -1.0, -3.336e-07, 0.0, -1.0, 0.0, 0.0, -1.0, 0.0, 0.0, -1.0, 0.0, 0.0, -1.0, 1.0, 0.0, 0.0, 1.0, 0.0, 0.0, 1.0, 0.0, 0.0, 1.0, 0.0, 0.0, 1.0, 0.0, 0.0, 1.0, 0.0, 0.0, -0.9742, 0.0, -0.2257, -0.9632, 1.475e-06, -0.2688, -0.9632, -1.468e-06, -0.2688, -0.9632, -1.468e-06, -0.2688, -0.9742, -2.439e-06, -0.2257, -0.9742, 0.0, -0.2257])] * 3)])
me_sm_door_frame_inner = bpy.data.meshes.new('SM_Door_Frame_Inner')
me_sm_door_frame_inner.from_pydata([(0.0208, 1.999, -0.4008), (0.0208, 1.999, 0.4013), (0.0208, 1.993, -0.3942), (0.0208, 1.992, 0.3948), (-0.0206, 1.993, -0.3942), (-0.0206, 1.992, 0.3948), (0.0208, 0.0, 0.3948), (-0.0206, 0.0, 0.3948), (0.0208, 0.0, 0.4013), (-0.0206, 1.999, 0.4013), (0.0208, 0.0, -0.3942), (-0.0206, 0.0, -0.3942), (-0.0206, 0.0, -0.4008), (0.0208, 0.0, -0.4008), (-0.0206, 1.999, -0.4008), (-0.0206, 0.0, 0.4013)], [], [(4, 5, 9), (9, 14, 4), (3, 1, 8), (8, 6, 3), (10, 13, 0), (0, 2, 10), (11, 10, 2), (2, 4, 11), (5, 7, 15), (15, 9, 5), (3, 6, 7), (7, 5, 3), (3, 5, 4), (4, 2, 3), (1, 3, 2), (2, 0, 1), (11, 4, 14), (14, 12, 11)])
me_sm_door_frame_inner.polygons.foreach_set('use_smooth', [True] * 18)
_k = set([(2, 3), (2, 4), (2, 10), (3, 5), (3, 6), (3, 7), (4, 5), (4, 11), (5, 7), (11, 14)])
me_sm_door_frame_inner.attributes.new('sharp_edge', 'BOOLEAN', 'EDGE').data.foreach_set('value', [ (min(e.vertices), max(e.vertices)) in _k for e in me_sm_door_frame_inner.edges])
_uv = me_sm_door_frame_inner.uv_layers.new(name='UVMap')
_uv.uv.foreach_set('vector', [0.7184, 0.7873, 0.7184, 0.4613, 0.7242, 0.456, 0.7242, 0.456, 0.7242, 0.7901, 0.7184, 0.7873, 0.6593, 0.3449, 0.6684, 0.3352, 0.6684, 0.8555, 0.6684, 0.8555, 0.6595, 0.8556, 0.6593, 0.3449, 0.6452, 0.3046, 0.6543, 0.3047, 0.6543, 0.825, 0.6543, 0.825, 0.6452, 0.8232, 0.6452, 0.3046, 0.8712, 0.956, 0.8514, 0.956, 0.8514, 0.0025, 0.8514, 0.0025, 0.8712, 0.0025, 0.8712, 0.956, 0.6824, 0.3372, 0.6824, 0.8519, 0.6734, 0.8518, 0.6734, 0.8518, 0.6734, 0.3353, 0.6824, 0.3372, 0.896, 0.0025, 0.896, 0.9557, 0.8762, 0.9557, 0.8762, 0.9557, 0.8762, 0.0025, 0.896, 0.0025, 0.7644, 0.1233, 0.7891, 0.1233, 0.7891, 0.5947, 0.7891, 0.5947, 0.7644, 0.5947, 0.7644, 0.1233, 0.7133, 0.7916, 0.7076, 0.789, 0.7075, 0.4619, 0.7075, 0.4619, 0.7133, 0.456, 0.7133, 0.7916, 0.6312, 0.829, 0.6311, 0.3139, 0.6402, 0.305, 0.6402, 0.305, 0.6402, 0.8289, 0.6312, 0.829])
me_sm_door_frame_inner.update()
me_sm_door_frame_inner.normals_split_custom_set([tuple(v) for v in zip(*[iter([-1.0, -3.896e-08, 0.0, -1.0, 2.592e-08, 0.0, -1.0, 2.689e-08, 0.0, -1.0, 2.689e-08, 0.0, -1.0, -3.878e-08, 0.0, -1.0, -3.896e-08, 0.0, 1.0, 0.0, 0.0, 1.0, 0.0, 0.0, 1.0, 0.0, 0.0, 1.0, 0.0, 0.0, 1.0, 0.0, 0.0, 1.0, 0.0, 0.0, 1.0, 0.0, 0.0, 1.0, 0.0, 0.0, 1.0, 0.0, 0.0, 1.0, 0.0, 0.0, 1.0, 0.0, 0.0, 1.0, 0.0, 0.0, 0.0, 0.0, 1.0, 0.0, 0.0, 1.0, 0.0, 0.0, 1.0, 0.0, 0.0, 1.0, 0.0, 0.0, 1.0, 0.0, 0.0, 1.0, -1.0, 2.592e-08, 0.0, -1.0, 0.0, 0.0, -1.0, 0.0, 0.0, -1.0, 0.0, 0.0, -1.0, 2.689e-08, 0.0, -1.0, 2.592e-08, 0.0, 0.0, 0.0, -1.0, 0.0, 0.0, -1.0, 0.0, 0.0, -1.0, 0.0, 0.0, -1.0, 0.0, 0.0, -1.0, 0.0, 0.0, -1.0, 0.0, -1.0, -0.0006336, 0.0, -1.0, -0.0006336, 0.0, -1.0, -0.0006336, 0.0, -1.0, -0.0006336, 0.0, -1.0, -0.0006336, 0.0, -1.0, -0.0006336, 1.0, 0.0, 0.0, 1.0, 0.0, 0.0, 1.0, 0.0, 0.0, 1.0, 0.0, 0.0, 1.0, 0.0, 0.0, 1.0, 0.0, 0.0, -1.0, 0.0, 0.0, -1.0, -3.896e-08, 0.0, -1.0, -3.878e-08, 0.0, -1.0, 0.0, 0.0, -1.0, 0.0, 0.0, -1.0, 0.0, 0.0])] * 3)])
me_sm_door_frame_lock = bpy.data.meshes.new('SM_Door_Frame_Lock')
me_sm_door_frame_lock.from_pydata([(0.0508, 0.9117, -0.4003), (0.0237, 0.9117, -0.4003), (0.0237, 1.015, -0.4003), (0.0508, 1.015, -0.4003), (0.0498, 0.9125, -0.3992), (0.0247, 0.9125, -0.3992), (0.0247, 1.014, -0.3992), (0.0498, 1.014, -0.3992), (0.0472, 0.951, -0.3992), (0.0271, 0.951, -0.3992), (0.0271, 0.9761, -0.3992), (0.0464, 0.9517, -0.3998), (0.0278, 0.9517, -0.3998), (0.0278, 0.9754, -0.3998), (0.0464, 0.9754, -0.3998), (0.0472, 0.9761, -0.3992)], [], [(5, 1, 0), (0, 4, 5), (6, 2, 1), (1, 5, 6), (7, 3, 2), (2, 6, 7), (4, 0, 3), (3, 7, 4), (10, 6, 5), (5, 9, 10), (10, 15, 7), (7, 6, 10), (8, 4, 7), (7, 15, 8), (9, 8, 11), (11, 12, 9), (8, 15, 14), (14, 11, 8), (9, 5, 4), (4, 8, 9), (10, 9, 12), (12, 13, 10), (15, 10, 13), (13, 14, 15), (14, 13, 12), (12, 11, 14)])
me_sm_door_frame_lock.polygons.foreach_set('use_smooth', [True] * 26)
_uv = me_sm_door_frame_lock.uv_layers.new(name='UVMap')
_uv.uv.foreach_set('vector', [0.7093, 0.3366, 0.7075, 0.335, 0.7385, 0.3347, 0.7385, 0.3347, 0.7367, 0.3362, 0.7093, 0.3366, 0.7095, 0.4418, 0.7076, 0.4434, 0.7075, 0.335, 0.7075, 0.335, 0.7093, 0.3366, 0.7095, 0.4418, 0.7366, 0.4421, 0.7385, 0.4436, 0.7076, 0.4434, 0.7076, 0.4434, 0.7095, 0.4418, 0.7366, 0.4421, 0.7367, 0.3362, 0.7385, 0.3347, 0.7385, 0.4436, 0.7385, 0.4436, 0.7366, 0.4421, 0.7367, 0.3362, 0.712, 0.4032, 0.7095, 0.4418, 0.7093, 0.3366, 0.7093, 0.3366, 0.712, 0.3762, 0.712, 0.4032, 0.712, 0.4032, 0.7339, 0.4033, 0.7366, 0.4421, 0.7366, 0.4421, 0.7095, 0.4418, 0.712, 0.4032, 0.7338, 0.3764, 0.7367, 0.3362, 0.7366, 0.4421, 0.7366, 0.4421, 0.7339, 0.4033, 0.7338, 0.3764, 0.712, 0.3762, 0.7338, 0.3764, 0.7327, 0.3773, 0.7327, 0.3773, 0.713, 0.3773, 0.712, 0.3762, 0.7338, 0.3764, 0.7339, 0.4033, 0.7329, 0.4024, 0.7329, 0.4024, 0.7327, 0.3773, 0.7338, 0.3764, 0.712, 0.3762, 0.7093, 0.3366, 0.7367, 0.3362, 0.7367, 0.3362, 0.7338, 0.3764, 0.712, 0.3762, 0.712, 0.4032, 0.712, 0.3762, 0.713, 0.3773, 0.713, 0.3773, 0.7129, 0.4022, 0.712, 0.4032, 0.7339, 0.4033, 0.712, 0.4032, 0.7129, 0.4022, 0.7129, 0.4022, 0.7329, 0.4024, 0.7339, 0.4033, 0.5763, 0.979, 0.5564, 0.9789, 0.5565, 0.9539, 0.5565, 0.9539, 0.5762, 0.954, 0.5763, 0.979])
me_sm_door_frame_lock.update()
me_sm_door_frame_lock.normals_split_custom_set([tuple(v) for v in zip(*[iter([-0.09093, -0.02313, 0.9956, -0.6444, -0.1634, 0.747, 0.6426, -0.1631, 0.7487, 0.6426, -0.1631, 0.7487, 0.09014, -0.02282, 0.9957, -0.09093, -0.02313, 0.9956, -0.09129, 0.02323, 0.9956, -0.6445, 0.1635, 0.7469, -0.6444, -0.1634, 0.747, -0.6444, -0.1634, 0.747, -0.09093, -0.02313, 0.9956, -0.09129, 0.02323, 0.9956, 0.09049, 0.02306, 0.9956, 0.6427, 0.163, 0.7486, -0.6445, 0.1635, 0.7469, -0.6445, 0.1635, 0.7469, -0.09129, 0.02323, 0.9956, 0.09049, 0.02306, 0.9956, 0.09014, -0.02282, 0.9957, 0.6426, -0.1631, 0.7487, 0.6427, 0.163, 0.7486, 0.6427, 0.163, 0.7486, 0.09049, 0.02306, 0.9956, 0.09014, -0.02282, 0.9957, 0.01402, -0.01112, 0.9998, -0.09129, 0.02323, 0.9956, -0.09093, -0.02313, 0.9956, -0.09093, -0.02313, 0.9956, 0.01392, 0.01101, 0.9998, 0.01402, -0.01112, 0.9998, 0.01402, -0.01112, 0.9998, -0.01381, -0.01101, 0.9998, 0.09049, 0.02306, 0.9956, 0.09049, 0.02306, 0.9956, -0.09129, 0.02323, 0.9956, 0.01402, -0.01112, 0.9998, -0.01373, 0.01092, 0.9998, 0.09014, -0.02282, 0.9957, 0.09049, 0.02306, 0.9956, 0.09049, 0.02306, 0.9956, -0.01381, -0.01101, 0.9998, -0.01373, 0.01092, 0.9998, 0.01392, 0.01101, 0.9998, -0.01373, 0.01092, 0.9998, -0.0308, 0.02454, 0.9992, -0.0308, 0.02454, 0.9992, 0.03152, 0.02426, 0.9992, 0.01392, 0.01101, 0.9998, -0.01373, 0.01092, 0.9998, -0.01381, -0.01101, 0.9998, -0.0308, -0.02455, 0.9992, -0.0308, -0.02455, 0.9992, -0.0308, 0.02454, 0.9992, -0.01373, 0.01092, 0.9998, 0.01392, 0.01101, 0.9998, -0.09093, -0.02313, 0.9956, 0.09014, -0.02282, 0.9957, 0.09014, -0.02282, 0.9957, -0.01373, 0.01092, 0.9998, 0.01392, 0.01101, 0.9998, 0.01402, -0.01112, 0.9998, 0.01392, 0.01101, 0.9998, 0.03152, 0.02426, 0.9992, 0.03152, 0.02426, 0.9992, 0.02783, -0.02779, 0.9992, 0.01402, -0.01112, 0.9998, -0.01381, -0.01101, 0.9998, 0.01402, -0.01112, 0.9998, 0.02783, -0.02779, 0.9992, 0.02783, -0.02779, 0.9992, -0.0308, -0.02455, 0.9992, -0.01381, -0.01101, 0.9998, -0.0308, -0.02455, 0.9992, 0.02783, -0.02779, 0.9992, 0.03152, 0.02426, 0.9992, 0.03152, 0.02426, 0.9992, -0.0308, 0.02454, 0.9992, -0.0308, -0.02455, 0.9992])] * 3)])

# ---- objects
ob_sm_door_frame = bpy.data.objects.new('SM_Door_Frame', me_sm_door_frame)
ob_sm_door_frame_hinges = bpy.data.objects.new('SM_Door_Frame_Hinges', me_sm_door_frame_hinges)
ob_sm_door_frame_inner = bpy.data.objects.new('SM_Door_Frame_Inner', me_sm_door_frame_inner)
ob_sm_door_frame_lock = bpy.data.objects.new('SM_Door_Frame_Lock', me_sm_door_frame_lock)

# ---- transforms, parenting, visibility, modifiers, constraints
ob_sm_door_frame.location = (0.0, 0.0, 0.0)
ob_sm_door_frame.rotation_euler = (1.571, -0.0, 0.0)
ob_sm_door_frame_hinges.location = (0.0, 0.0, 0.0)
ob_sm_door_frame_hinges.rotation_euler = (1.571, -0.0, 0.0)
ob_sm_door_frame_inner.location = (0.0, 0.0, 0.0)
ob_sm_door_frame_inner.rotation_euler = (1.571, -0.0, 0.0)
ob_sm_door_frame_lock.location = (0.0, 0.0, 0.0)
ob_sm_door_frame_lock.rotation_euler = (1.571, -0.0, 0.0)

# ---- collection membership
col_collection.objects.link(ob_sm_door_frame)
col_collection.objects.link(ob_sm_door_frame_hinges)
col_collection.objects.link(ob_sm_door_frame_inner)
col_collection.objects.link(ob_sm_door_frame_lock)

# ---- scene / render settings (as saved in the file)
scene.frame_start = 1; scene.frame_end = 250; scene.frame_set(1)
scene.render.engine = 'BLENDER_EEVEE_NEXT'
bpy.context.view_layer.update()

# ---- added for rendering (the .blend has no active camera and no usable light): camera, sun
cam_auto = bpy.data.cameras.new('AutoCamera')
cam_auto.lens = 50.0
cam_auto.sensor_width = 36.0
cam_auto.clip_end = 1000.0
ob_auto_camera = bpy.data.objects.new('AutoCamera', cam_auto)
scene.collection.objects.link(ob_auto_camera)
ob_auto_camera.location = (2.18257, -2.61928, 2.80406)
ob_auto_camera.rotation_euler = (1.09748, -7.21219e-08, 0.694738)
scene.camera = ob_auto_camera
light_auto_sun = bpy.data.lights.new('AutoSun', 'SUN')
light_auto_sun.energy = 3.0
light_auto_sun.angle = 0.0523599
ob_auto_sun = bpy.data.objects.new('AutoSun', light_auto_sun)
scene.collection.objects.link(ob_auto_sun)
ob_auto_sun.rotation_euler = (0.872665, 0.174533, 0.523599)
bpy.context.view_layer.update()
